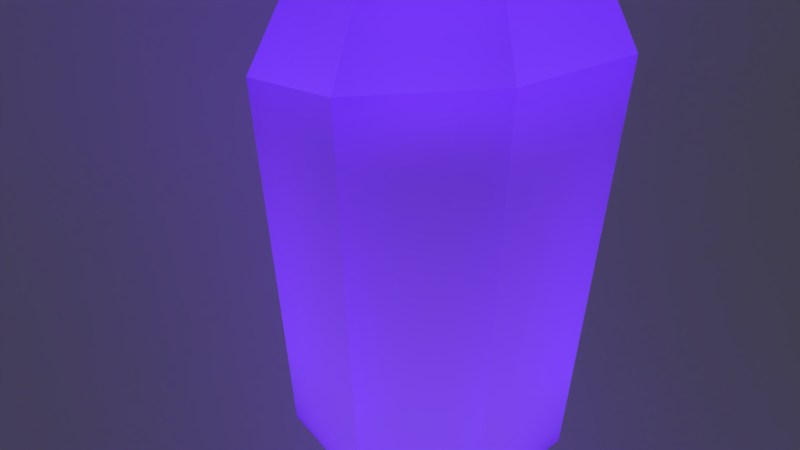 # Source: NaturalCrystalsv01.blend  (saved by Blender 2.78.0; exported with 4.5.12 LTS)
import bpy
from mathutils import Matrix  # noqa: F401  (used for matrix-valued properties, if any)

bpy.ops.wm.read_factory_settings(use_empty=True)
scene = bpy.context.scene
scene.name = 'Scene'

# ---- collections
col_collection_1 = bpy.data.collections.new('Collection 1'); scene.collection.children.link(col_collection_1)
col_collection_2 = bpy.data.collections.new('Collection 2'); scene.collection.children.link(col_collection_2)

# ---- images (referenced by path relative to the original .blend; pixels are not part of the script)
import os
ASSET_DIR = os.environ.get("B2B_ASSET_DIR", "")  # directory of the original .blend (textures are referenced by path, not embedded)
HERE = os.path.dirname(os.path.abspath(__file__))  # packed textures are extracted next to this script under _unpacked/

def load_image(name, relpath, width, height, colorspace="sRGB"):
    """Load a texture the original file referenced (path relative to the .blend, or extracted next to this script)."""
    p = next((c for c in (os.path.join(HERE, relpath), os.path.join(ASSET_DIR, relpath)) if relpath and os.path.exists(c)), "")
    if p:
        img = bpy.data.images.load(p, check_existing=True)
        img.name = name
    else:  # same state as the original file: an image datablock whose file is absent (Cycles renders it pink)
        img = bpy.data.images.new(name, width, height)
        img.source = "FILE"
        img.filepath = "//" + (relpath or name)
    img.colorspace_settings.name = colorspace
    return img
img_checker = load_image('checker', '', 1024, 1024, 'sRGB')

# ---- materials (node trees are filled in below, after node groups)
mat_light = bpy.data.materials.new('Light')
mat_light.alpha_threshold = 0.0
mat_light.roughness = 0.5
mat_floor = bpy.data.materials.new('Floor')
mat_floor.alpha_threshold = 0.0
mat_floor.roughness = 0.5
mat_crystal1 = bpy.data.materials.new('Crystal1')
mat_crystal1.alpha_threshold = 0.0
mat_crystal1.roughness = 0.5

# ---- material node trees
mat_light.use_nodes = True; mat_light.node_tree.nodes.clear()
_N = mat_light.node_tree.nodes; _L = mat_light.node_tree.links
n0 = _N.new('ShaderNodeOutputMaterial'); n0.name = 'Material Output'; n0.location = (300, 300)
n1 = _N.new('ShaderNodeEmission'); n1.name = 'Emission'; n1.location = (10, 300)
n1.inputs[0].default_value = (0.8, 0.8, 0.8, 1.0)
n1.inputs[1].default_value = 5.0
_L.new(n1.outputs[0], n0.inputs[0])
n0.is_active_output = True
mat_floor.use_nodes = True; mat_floor.node_tree.nodes.clear()
_N = mat_floor.node_tree.nodes; _L = mat_floor.node_tree.links
n0 = _N.new('ShaderNodeOutputMaterial'); n0.name = 'Material Output'; n0.location = (300, 300)
n1 = _N.new('ShaderNodeBsdfDiffuse'); n1.name = 'Diffuse BSDF'; n1.location = (10, 300)
n1.inputs[0].default_value = (0.9576, 0.9681, 1.0, 1.0)
_L.new(n1.outputs[0], n0.inputs[0])
n0.is_active_output = True
mat_crystal1.use_nodes = True; mat_crystal1.node_tree.nodes.clear()
_N = mat_crystal1.node_tree.nodes; _L = mat_crystal1.node_tree.links
n0 = _N.new('ShaderNodeTexImage'); n0.name = 'Image Texture'; n0.location = (-1103, 280)
n0.width = 140
n0.image = img_checker
n1 = _N.new('ShaderNodeTexGradient'); n1.name = 'Gradient Texture'; n1.location = (-169, 212)
n1.gradient_type = 'SPHERICAL'
n2 = _N.new('ShaderNodeTexCoord'); n2.name = 'Texture Coordinate'; n2.location = (-846, 191)
n3 = _N.new('ShaderNodeMapping'); n3.name = 'Mapping'; n3.location = (-580, 240)
n3.vector_type = 'TEXTURE'
n3.inputs[1].default_value = (0.0, 0.0, -1.0)
n3.inputs[3].default_value = (5.0, 5.0, 5.0)
n4 = _N.new('ShaderNodeBsdfGlass'); n4.name = 'Glass BSDF'; n4.location = (314, 101)
n4.distribution = 'BECKMANN'
n4.inputs[0].default_value = (0.6792, 0.2389, 1.0, 1.0)
n4.inputs[1].default_value = 0.4293
n4.inputs[2].default_value = 3.0
n5 = _N.new('ShaderNodeOutputMaterial'); n5.name = 'Material Output'; n5.location = (578, 216)
n6 = _N.new('ShaderNodeEmission'); n6.name = 'Emission'; n6.location = (351, 266)
n6.inputs[0].default_value = (0.5517, 0.7547, 1.0, 1.0)
n7 = _N.new('ShaderNodeValToRGB'); n7.name = 'ColorRamp'; n7.location = (28, 301)
n7.width = 271
n7.color_ramp.interpolation = 'B_SPLINE'
while len(n7.color_ramp.elements) > 1: n7.color_ramp.elements.remove(n7.color_ramp.elements[-1])
n7.color_ramp.elements[0].position = 0.5; n7.color_ramp.elements[0].color = (0.0, 0.0, 0.0, 1.0)
_e = n7.color_ramp.elements.new(1.0); _e.color = (1.0, 1.0, 1.0, 1.0)
_L.new(n2.outputs[3], n3.inputs[0])
_L.new(n3.outputs[0], n1.inputs[0])
_L.new(n7.outputs[0], n6.inputs[1])
_L.new(n6.outputs[0], n5.inputs[1])
_L.new(n4.outputs[0], n5.inputs[0])
_L.new(n1.outputs[0], n7.inputs[0])
n5.is_active_output = True

# ---- world
world_world = bpy.data.worlds.new('World'); scene.world = world_world
world_world.color = (0.05088, 0.05088, 0.05088)
world_world.use_sun_shadow = False
world_world.sun_shadow_jitter_overblur = 0.0
world_world.cycles.sampling_method = 'MANUAL'

# ---- cameras
cam_camera = bpy.data.cameras.new('Camera')
cam_camera.clip_end = 100.0
cam_camera.lens = 35.0
cam_camera.sensor_width = 32.0
cam_camera.sensor_height = 18.0
cam_camera.ortho_scale = 7.314
cam_camera.dof.focus_distance = 0.0

# ---- lights
light_lamp = bpy.data.lights.new('Lamp', 'SUN')
light_lamp.transmission_factor = 0.0
light_lamp.cutoff_distance = 30.0
light_lamp.angle = 0.1993
light_lamp.energy = 1.0
light_lamp.shadow_buffer_clip_start = 1.001
light_lamp.shadow_soft_size = 0.1
light_lamp.shadow_cascade_max_distance = 1000.0

# ---- meshes
me_plane_002 = bpy.data.meshes.new('Plane.002')
me_plane_002.from_pydata([(-1.0, -1.0, 0.0), (1.0, -1.0, 0.0), (-1.0, 1.0, 0.0), (1.0, 1.0, 0.0)], [], [(0, 1, 3, 2)])
me_plane_002.use_remesh_preserve_volume = False
me_plane_002.use_remesh_preserve_attributes = False
me_plane_002.use_mirror_vertex_groups = False
me_plane_002.update()
me_plane_001 = bpy.data.meshes.new('Plane.001')
me_plane_001.from_pydata([(-1.0, -1.0, 0.0), (1.0, -1.0, 0.0), (-1.0, 1.0, 0.0), (1.0, 1.0, 0.0)], [], [(0, 1, 3, 2)])
me_plane_001.materials.append(mat_light)
me_plane_001.use_remesh_preserve_volume = False
me_plane_001.use_remesh_preserve_attributes = False
me_plane_001.use_mirror_vertex_groups = False
me_plane_001.update()
me_plane = bpy.data.meshes.new('Plane')
me_plane.from_pydata([(-1.0, -0.2099, 0.5464), (1.0, -0.2099, 0.5464), (-1.0, 0.8351, -0.143), (1.0, 0.8351, -0.143), (-1.0, -0.1806, 0.09877), (-1.0, 0.0774, -0.143), (-1.0, -0.171, 0.04498), (-1.0, -0.1498, -0.006114), (-1.0, -0.1179, -0.05195), (-1.0, -0.07709, -0.09022), (-1.0, -0.02927, -0.119), (-1.0, 0.0231, -0.1369), (1.0, 0.0774, -0.143), (1.0, -0.1806, 0.09877), (1.0, 0.0231, -0.1369), (1.0, -0.02927, -0.119), (1.0, -0.07709, -0.09022), (1.0, -0.1179, -0.05195), (1.0, -0.1498, -0.006114), (1.0, -0.171, 0.04498)], [], [(5, 12, 3, 2), (12, 5, 11, 14), (14, 11, 10, 15), (15, 10, 9, 16), (16, 9, 8, 17), (17, 8, 7, 18), (18, 7, 6, 19), (19, 6, 4, 13), (0, 1, 13, 4)])
me_plane.materials.append(mat_floor)
me_plane.use_remesh_preserve_volume = False
me_plane.use_remesh_preserve_attributes = False
me_plane.use_mirror_vertex_groups = False
me_plane.update()
me_cube_001 = bpy.data.meshes.new('Cube.001')
me_cube_001.from_pydata([(1.943, -2.272, -0.9972), (1.854, -2.215, 0.1612), (1.804, 2.336, -0.9192), (1.751, 2.28, 0.1286), (7.082, -2.283, -1.006), (7.074, -2.274, 0.01365), (7.073, 2.488, -1.0), (7.052, 2.498, 0.03918), (1.946, 0.1078, -1.0), (1.883, -2.276, -0.4474), (1.912, 0.2046, 0.1245), (1.571, 2.086, -0.2788), (4.474, 2.531, -1.005), (4.46, 2.45, 0.1153), (7.073, 2.49, -0.4922), (7.318, -0.02227, -0.9506), (7.194, 0.04303, 0.05066), (7.108, -2.312, -0.5157), (4.45, -2.355, -1.06), (4.399, -2.414, -0.07167), (4.459, 0.1343, 0.448), (4.509, 0.1078, -1.0), (4.333, -2.517, -0.6728), (7.464, -0.09966, -0.414), (4.372, 2.642, -0.4991), (1.945, 0.1091, -0.4911), (1.946, -1.083, -1.0), (1.86, -2.244, -0.135), (1.762, 1.13, 0.1658), (1.686, 2.21, -0.5985), (3.218, 2.506, -1.018), (5.688, 2.546, 0.1161), (7.073, 2.488, -0.7463), (7.134, 1.257, -0.9778), (7.205, -1.173, -0.08162), (7.104, -2.309, -0.7656), (5.791, -2.273, -1.0), (3.071, -2.376, 0.08967), (1.805, 1.147, -0.9198), (1.916, -2.28, -0.7321), (1.918, -1.063, 0.0461), (1.614, 2.132, -0.04979), (5.756, 2.531, -1.005), (2.945, 2.529, 0.2973), (7.065, 2.492, -0.2299), (7.196, -1.209, -1.089), (7.012, 1.322, 0.1128), (7.087, -2.287, -0.2494), (3.166, -2.333, -1.028), (5.791, -2.241, 0.06757), (4.509, -1.051, 0.4659), (4.425, 1.34, 0.1665), (5.743, 0.2074, 0.2145), (3.192, 0.2064, 0.1622), (4.509, -1.083, -1.0), (4.509, 1.298, -1.0), (3.227, 0.1078, -1.0), (5.791, 0.1078, -1.0), (3.022, -2.474, -0.5783), (5.791, -2.273, -0.4927), (4.399, -2.425, -0.8586), (4.333, -2.517, -0.4191), (7.359, -1.359, -0.7148), (7.139, 1.25, -0.4373), (7.465, -0.1003, -0.6674), (7.314, -0.01995, -0.1902), (5.643, 2.652, -0.4851), (3.097, 2.569, -0.4679), (4.407, 2.611, -0.7596), (4.403, 2.555, -0.1886), (1.572, 0.8971, -0.2792), (1.945, -1.082, -0.4921), (1.946, 0.1078, -0.7463), (1.936, 0.1372, -0.2058), (1.937, -1.076, -0.229), (1.946, -1.083, -0.7463), (1.688, 1.021, -0.5992), (3.01, 2.517, -0.02482), (3.148, 2.621, -0.8709), (5.684, 2.614, -0.7537), (7.072, 1.289, -0.1704), (7.179, 1.226, -0.6997), (7.305, -1.32, -0.9148), (5.791, -2.267, -0.2286), (5.791, -2.273, -0.7463), (3.099, -2.401, -0.8048), (5.791, 1.298, -1.0), (3.227, 1.298, -1.0), (3.227, -1.083, -1.0), (3.234, 1.331, 0.05576), (5.555, 1.728, 0.7335), (5.869, -0.8687, 0.3055), (3.117, -1.123, 0.3331), (5.791, -1.083, -1.0), (3.051, -2.414, -0.2546), (7.326, -1.302, -0.4556), (5.677, 2.588, -0.1898), (1.617, 0.9502, -0.04039), (1.946, -1.678, -1.0), (1.849, -2.219, 0.032), (1.495, 1.424, 0.3072), (1.75, 2.278, -0.7614), (2.553, 2.478, -1.009), (6.383, 2.527, 0.07212), (7.073, 2.488, -0.8731), (7.08, 1.888, -0.9973), (7.136, -1.738, -0.03322), (7.095, -2.298, -0.8866), (6.432, -2.273, -1.0), (2.404, -2.288, 0.1621), (1.93, 0.6866, -0.9913), (1.898, -2.283, -0.5936), (1.915, -0.4598, 0.05538), (1.571, 2.086, -0.1519), (4.936, 2.744, -1.028), (3.593, 2.491, 0.3237), (7.07, 2.49, -0.3625), (7.138, -0.5278, -0.9951), (7.048, 0.7094, 0.08528), (7.1, -2.302, -0.3838), (3.865, -2.278, -1.004), (5.127, -2.227, 0.124), (4.493, -1.629, 0.2081), (4.359, 0.7814, 0.3675), (6.392, 0.1559, 0.1067), (3.823, 0.132, 0.2574), (4.508, -1.679, -1.001), (4.509, 0.703, -1.0), (2.586, 0.1078, -1.0), (5.15, 0.1078, -1.0), (2.352, -2.447, -0.525), (5.094, -2.346, -0.5434), (4.427, -2.387, -0.9575), (4.293, -2.572, -0.586), (7.269, -1.889, -0.6257), (7.157, 0.5947, -0.3868), (7.39, -0.06126, -0.8086), (7.384, -0.05736, -0.3033), (6.432, 2.985, -0.4919), (3.758, 2.504, -0.3845), (4.445, 2.566, -0.8815), (4.381, 2.614, -0.3529), (1.149, 1.038, -0.03807), (1.945, -0.4871, -0.4921), (1.946, 0.1078, -0.8731), (1.942, 0.1185, -0.3537), (1.946, -0.4873, -1.0), (1.87, -2.265, -0.2952), (1.88, 0.7602, 0.1426), (1.615, 2.133, -0.4306), (3.865, 2.489, -0.9962), (4.971, 2.687, 0.02039), (7.073, 2.49, -0.6194), (7.17, 0.6337, -0.9599), (7.108, -0.4919, 0.01631), (7.108, -2.312, -0.6411), (5.147, -2.278, -1.004), (3.82, -2.319, 0.04208), (1.553, 1.471, -0.7759), (1.934, -2.274, -0.8653), (1.919, -1.661, 0.05626), (1.687, 2.21, 0.0366), (6.432, 2.562, -1.0), (2.497, 2.447, 0.1025), (7.058, 2.495, -0.0944), (7.162, -1.78, -1.055), (7.007, 1.923, 0.092), (7.079, -2.278, -0.1171), (2.523, -2.332, -1.024), (6.432, -2.273, 0.01494), (4.507, -0.4852, 0.7661), (4.471, 1.909, 0.05839), (5.118, 0.1301, 0.2376), (2.469, 0.4308, 0.3835), (4.509, -0.4873, -1.0), (4.509, 1.893, -1.0), (3.868, 0.1078, -1.0), (6.458, 0.09428, -0.9949), (3.791, -2.37, -0.5568), (6.432, -2.273, -0.4925), (4.368, -2.469, -0.7637), (4.368, -2.467, -0.2517), (7.257, -0.6112, -0.5229), (7.076, 1.889, -0.4704), (7.548, -0.144, -0.5244), (7.251, 0.01323, -0.07221), (4.713, 3.011, -0.5493), (2.486, 2.46, -0.5167), (4.381, 2.641, -0.6348), (4.437, 2.494, -0.03457), (1.855, 0.608, -0.4394), (1.943, -1.676, -0.489), (1.946, 0.1078, -0.6194), (1.926, 0.1658, -0.04657), (1.937, -0.4813, -0.229), (1.931, -1.668, -0.215), (1.942, -1.08, -0.3621), (1.928, -1.071, -0.09297), (1.946, -0.4873, -0.7463), (1.946, -1.678, -0.7463), (1.946, -1.083, -0.8731), (1.946, -1.083, -0.6194), (1.369, 1.273, -0.4173), (1.88, 0.6326, -0.7089), (1.751, 1.089, -0.762), (1.616, 0.944, -0.4315), (3.655, 2.503, -0.01364), (2.47, 2.408, -0.1546), (3.063, 2.529, -0.2341), (2.944, 2.526, 0.1685), (3.83, 2.494, -0.7082), (2.504, 2.551, -0.8629), (3.192, 2.548, -0.9304), (3.117, 2.628, -0.7168), (6.432, 2.802, -0.7463), (4.796, 2.912, -0.7922), (5.725, 2.566, -0.8802), (5.652, 2.648, -0.6223), (7.113, 0.6591, -0.1692), (7.04, 1.908, -0.1973), (7.106, 1.27, -0.3059), (7.042, 1.306, -0.03064), (7.196, 0.5724, -0.6437), (7.088, 1.883, -0.7373), (7.157, 1.242, -0.841), (7.175, 1.228, -0.5646), (7.244, -1.872, -0.8552), (7.236, -0.5952, -0.7525), (7.246, -1.26, -0.9985), (7.352, -1.364, -0.8252), (5.094, -2.324, -0.2532), (6.432, -2.273, -0.2388), (5.791, -2.272, -0.3645), (5.791, -2.256, -0.08457), (5.128, -2.303, -0.7686), (6.432, -2.273, -0.7463), (5.791, -2.273, -0.8731), (5.791, -2.273, -0.6195), (2.444, -2.392, -0.7829), (3.832, -2.317, -0.7741), (3.136, -2.364, -0.9149), (3.055, -2.444, -0.6974), (5.791, 0.703, -1.0), (5.791, 1.893, -1.0), (5.15, 1.298, -1.0), (6.438, 1.294, -0.9979), (3.227, 0.703, -1.0), (3.227, 1.893, -1.0), (2.558, 1.267, -0.9836), (3.868, 1.298, -1.0), (3.226, -1.679, -1.001), (3.227, -0.4873, -1.0), (2.586, -1.083, -1.0), (3.868, -1.083, -1.0), (3.179, 0.8132, 0.1774), (3.148, 1.929, 0.1319), (3.823, 1.322, 0.1131), (2.553, 1.373, 0.1923), (5.639, 1.095, 0.6384), (5.603, 2.037, 0.3143), (6.254, 1.478, 0.3594), (5.021, 1.455, 0.3042), (5.802, -1.577, 0.1838), (5.85, -0.3044, 0.2758), (6.515, -0.9127, 0.2019), (5.156, -0.9826, 0.3662), (2.985, -1.834, 0.3663), (3.195, -0.4602, 0.1364), (3.852, -1.094, 0.3905), (2.47, -1.044, 0.1474), (5.791, -1.678, -1.0), (5.791, -0.4873, -1.0), (5.15, -1.083, -1.0), (6.439, -1.09, -1.004), (2.38, -2.356, -0.1759), (3.795, -2.365, -0.2969), (3.032, -2.453, -0.4261), (3.065, -2.389, -0.08508), (7.217, -1.82, -0.3486), (7.172, -0.5525, -0.2724), (7.36, -1.341, -0.6031), (7.26, -1.237, -0.2689), (6.413, 2.67, -0.2166), (4.867, 2.824, -0.2713), (5.656, 2.626, -0.3404), (5.688, 2.561, -0.03748), (1.272, 1.174, 0.1561), (1.849, 0.6413, -0.1551), (1.572, 0.8978, -0.1484), (1.692, 1.045, 0.06066), (1.861, 0.6915, -0.008506), (1.852, 0.6181, -0.3011), (1.151, 1.041, 0.09134), (4.925, 2.749, -0.127), (4.796, 2.912, -0.4116), (6.425, 2.806, -0.3572), (7.134, -0.5216, -0.1321), (7.218, -0.5855, -0.4046), (7.246, -1.855, -0.4908), (3.816, -2.334, -0.1323), (3.79, -2.372, -0.4317), (2.362, -2.41, -0.359), (6.434, -0.4881, -0.9997), (5.15, -0.4873, -1.0), (5.15, -1.678, -1.0), (2.475, -0.3581, 0.1956), (3.868, -0.4873, 0.3552), (3.795, -1.728, 0.303), (5.156, -0.4695, 0.3476), (6.499, -0.3082, 0.222), (6.441, -1.658, 0.03691), (5.032, 1.961, 0.1537), (6.287, 1.967, 0.1955), (6.315, 0.8555, 0.2879), (2.498, 1.86, 0.1854), (3.788, 1.904, 0.09398), (3.738, 0.7724, 0.3183), (3.868, -0.4873, -1.0), (2.586, -0.4873, -1.0), (2.585, -1.679, -1.001), (3.868, 1.893, -1.0), (2.501, 1.802, -0.9514), (2.586, 0.703, -1.0), (6.432, 1.893, -1.0), (5.127, 1.921, -1.003), (5.15, 0.703, -1.0), (3.81, -2.344, -0.6647), (3.853, -2.292, -0.886), (2.488, -2.36, -0.9043), (6.432, -2.273, -0.6194), (6.432, -2.273, -0.8731), (5.139, -2.288, -0.8841), (6.432, -2.273, -0.1119), (6.432, -2.273, -0.3657), (5.092, -2.341, -0.4048), (7.25, -0.606, -0.6365), (7.184, -0.5606, -0.8739), (7.2, -1.822, -0.953), (7.084, 1.885, -0.605), (7.089, 1.883, -0.8671), (7.191, 0.6032, -0.8061), (7.024, 1.916, -0.05449), (7.058, 1.899, -0.3359), (7.139, 0.6277, -0.282), (4.713, 3.011, -0.6761), (4.87, 2.823, -0.9094), (6.432, 2.662, -0.8731), (2.481, 2.528, -0.7253), (2.539, 2.512, -0.9273), (3.852, 2.491, -0.8566), (2.492, 2.437, -0.03164), (2.484, 2.419, -0.3258), (3.71, 2.51, -0.209), (1.86, 0.6109, -0.5705), (1.91, 0.6643, -0.8526), (1.465, 1.377, -0.5991), (1.945, -1.678, -0.6192), (1.946, -1.678, -0.8731), (1.946, -0.4873, -0.8731), (1.927, -1.666, -0.08203), (1.938, -1.673, -0.3542), (1.942, -0.4851, -0.3621), (1.928, -0.4738, -0.09088), (1.946, -0.4873, -0.6194), (1.264, 1.16, -0.2305), (3.591, 2.502, 0.1881), (3.798, 2.499, -0.5508), (6.432, 2.985, -0.6194), (7.082, 0.6863, -0.04676), (7.134, 0.5789, -0.4924), (7.278, -1.907, -0.7522), (5.113, -2.276, -0.06917), (5.113, -2.324, -0.6566), (2.391, -2.429, -0.66), (6.439, 0.6983, -0.9976), (3.868, 0.703, -1.0), (3.868, -1.678, -1.0), (2.495, 1.018, 0.3692), (5.05, 0.8464, 0.3128), (5.146, -1.462, 0.4223), (2.474, -1.699, 0.1368), (6.439, -1.685, -1.004), (2.385, -2.309, 0.01291), (7.176, -1.778, -0.1916), (6.399, 2.577, -0.07301), (1.387, 1.302, 0.228), (1.946, -1.975, -1.0), (1.851, -2.215, 0.09911), (1.64, 1.872, 0.2117), (1.778, 2.308, -0.8409), (2.191, 2.408, -0.9573), (6.719, 2.504, 0.05473), (7.073, 2.488, -0.9366), (7.073, 2.191, -1.0), (7.092, -1.992, -0.0009298), (7.088, -2.29, -0.9456), (6.753, -2.273, -1.0), (2.109, -2.204, 0.2289), (1.946, 0.4054, -1.0), (1.891, -2.28, -0.5209), (1.909, -0.1193, 0.1001), (1.566, 2.081, -0.213), (4.724, 2.615, -1.014), (4.128, 2.194, 0.3952), (7.072, 2.49, -0.4277), (7.208, -0.261, -0.9732), (7.101, 0.3881, 0.06077), (7.108, -2.311, -0.452), (4.166, -2.305, -1.023), (4.772, -2.313, 0.02785), (4.457, -2.009, 0.06346), (4.395, 0.4653, 0.3693), (6.761, 0.1077, 0.06613), (4.12, 0.1447, 0.3762), (4.49, -2.002, -1.02), (4.509, 0.4054, -1.0), (2.266, 0.1078, -1.0), (4.83, 0.1078, -1.0), (2.112, -2.325, -0.4357), (4.722, -2.422, -0.6026), (4.439, -2.37, -1.008), (4.313, -2.544, -0.6289), (7.181, -2.093, -0.5656), (7.316, 0.258, -0.4208), (7.353, -0.04112, -0.8799), (7.423, -0.07792, -0.3589), (6.752, 2.653, -0.4914), (4.112, 2.526, -0.4453), (4.46, 2.547, -0.9429), (4.367, 2.64, -0.4277), (1.356, 1.558, -0.1566), (1.946, -0.1898, -0.4925), (1.946, 0.1078, -0.9366), (1.944, 0.1126, -0.4237), (1.946, -0.7849, -1.0), (1.862, -2.259, -0.2179), (1.838, 0.9663, 0.1491), (1.652, 2.173, -0.5152), (3.507, 2.494, -0.96), (5.349, 2.594, 0.07008), (7.073, 2.49, -0.6828), (7.196, 0.9203, -0.9577), (7.134, -0.7917, 0.002604), (7.106, -2.311, -0.7029), (5.471, -2.273, -1.0), (3.478, -2.326, 0.09216), (1.695, 1.326, -0.8569), (1.926, -2.276, -0.7988), (1.924, -1.365, 0.04137), (1.651, 2.172, -0.007424), (6.109, 2.492, -1.0), (2.764, 2.499, 0.1611), (7.062, 2.493, -0.1625), (7.237, -1.568, -1.104), (6.998, 1.629, 0.1068), (7.083, -2.282, -0.183), (2.776, -2.403, -1.06), (6.112, -2.27, 0.01961), (4.509, -0.7811, 0.6829), (4.457, 1.62, 0.08755), (5.432, 0.1583, 0.1764), (2.824, 0.3461, 0.2922), (4.509, -0.7849, -1.0), (4.509, 1.596, -1.0), (3.548, 0.1078, -1.0), (6.112, 0.1078, -1.0), (3.448, -2.376, -0.5426), (6.112, -2.273, -0.4925), (4.384, -2.446, -0.8106), (4.351, -2.492, -0.3365), (7.255, -0.9515, -0.6159), (7.096, 1.576, -0.4534), (7.505, -0.1216, -0.5961), (7.282, -0.002891, -0.1318), (5.193, 2.818, -0.5239), (2.798, 2.644, -0.6637), (4.384, 2.638, -0.699), (4.421, 2.524, -0.1129), (1.738, 0.7777, -0.3743), (1.946, -1.38, -0.4925), (1.946, 0.1078, -0.6828), (1.932, 0.15, -0.1279), (1.939, -0.178, -0.2244), (1.941, -1.377, -0.2328), (1.944, -1.081, -0.4275), (1.933, -1.074, -0.1614), (1.946, -0.1898, -0.7463), (1.946, -1.38, -0.7463), (1.946, -1.083, -0.9366), (1.946, -1.083, -0.6828), (1.542, 1.758, -0.5164), (1.8, 0.8439, -0.6631), (1.779, 1.119, -0.8415), (1.653, 0.9837, -0.516), (4.093, 2.396, -0.03224), (2.768, 2.5, -0.1507), (3.082, 2.546, -0.3486), (2.978, 2.521, 0.0708), (4.15, 2.529, -0.7452), (2.813, 2.77, -1.102), (3.207, 2.524, -0.9712), (3.132, 2.63, -0.8025), (6.753, 2.557, -0.7463), (5.261, 2.739, -0.7735), (5.742, 2.547, -0.9427), (5.658, 2.643, -0.6895), (7.209, 0.3303, -0.1953), (7.045, 1.605, -0.1814), (7.122, 1.26, -0.3721), (7.057, 1.298, -0.101), (7.326, 0.2512, -0.6722), (7.121, 1.563, -0.721), (7.145, 1.25, -0.9102), (7.179, 1.226, -0.632), (7.166, -2.082, -0.8045), (7.219, -0.9256, -0.8323), (7.22, -1.234, -1.043), (7.337, -1.353, -0.8755), (4.722, -2.417, -0.3399), (6.112, -2.273, -0.2388), (5.791, -2.273, -0.4293), (5.791, -2.262, -0.1576), (4.772, -2.352, -0.805), (6.112, -2.273, -0.7463), (5.791, -2.273, -0.9366), (5.791, -2.273, -0.6828), (2.176, -2.312, -0.7234), (3.488, -2.333, -0.7742), (3.152, -2.348, -0.971), (3.078, -2.421, -0.7509), (5.791, 0.4054, -1.0), (5.791, 1.596, -1.0), (4.83, 1.298, -1.0), (6.112, 1.298, -1.0), (3.227, 0.4054, -1.0), (3.227, 1.596, -1.0), (2.192, 1.218, -0.9577), (3.548, 1.298, -1.0), (3.199, -2.004, -1.013), (3.227, -0.7849, -1.0), (2.266, -1.083, -1.0), (3.548, -1.083, -1.0), (3.174, 0.5495, 0.2092), (3.222, 1.636, 0.07804), (4.109, 1.34, 0.1787), (2.923, 1.373, 0.1073), (5.701, 0.61, 0.3653), (5.574, 1.858, 0.4931), (6.625, 1.374, 0.1965), (5.287, 1.623, 0.5608), (5.791, -1.925, 0.1019), (5.884, -0.5555, 0.3144), (6.829, -1.047, 0.05213), (5.504, -0.9501, 0.2668), (3.012, -2.118, 0.2172), (3.159, -0.7745, 0.2132), (4.187, -1.081, 0.3602), (2.786, -1.075, 0.2189), (5.791, -1.975, -1.0), (5.791, -0.7849, -1.0), (4.83, -1.083, -1.0), (6.112, -1.083, -1.0), (2.099, -2.262, -0.09197), (3.466, -2.354, -0.2586), (3.017, -2.474, -0.5088), (3.059, -2.4, -0.1707), (7.136, -2.037, -0.287), (7.208, -0.8934, -0.3482), (7.358, -1.349, -0.658), (7.291, -1.269, -0.3624), (6.74, 2.508, -0.2236), (5.294, 2.682, -0.2319), (5.64, 2.651, -0.4151), (5.684, 2.573, -0.1138), (1.457, 1.668, 0.04399), (1.742, 0.7959, -0.1094), (1.568, 0.893, -0.212), (1.656, 0.9969, 0.007772), (1.946, -1.38, -1.0), (1.856, -2.231, -0.05173), (1.644, 1.293, 0.238), (1.719, 2.245, -0.6806), (2.872, 2.598, -1.14), (6.043, 2.52, 0.0958), (7.073, 2.488, -0.8097), (7.101, 1.577, -0.9899), (7.205, -1.506, -0.07825), (7.103, -2.308, -0.8284), (6.112, -2.273, -1.0), (2.682, -2.39, 0.09045), (1.883, 0.9338, -0.9646), (1.904, -2.285, -0.6651), (1.905, -0.7571, 0.05998), (1.575, 2.09, -0.09087), (5.365, 2.615, -1.014), (3.097, 2.55, 0.4608), (7.068, 2.491, -0.2965), (7.131, -0.8418, -1.034), (7.047, 1.004, 0.1136), (7.093, -2.294, -0.3163), (3.531, -2.29, -1.008), (5.467, -2.223, 0.1014), (4.508, -1.331, 0.3184), (4.377, 1.069, 0.2936), (6.07, 0.1987, 0.1758), (3.514, 0.1442, 0.1605), (4.509, -1.38, -1.0), (4.509, 1.001, -1.0), (2.907, 0.1078, -1.0), (5.471, 0.1078, -1.0), (2.546, -2.603, -0.6208), (5.455, -2.294, -0.5071), (4.413, -2.406, -0.9075), (4.313, -2.544, -0.502), (7.379, -1.711, -0.7006), (7.209, 0.892, -0.4004), (7.427, -0.08027, -0.7382), (7.348, -0.03808, -0.2472), (6.072, 2.692, -0.4832), (3.324, 2.528, -0.2866), (4.427, 2.587, -0.8204), (4.393, 2.586, -0.2734), (1.357, 0.9647, -0.1533), (1.943, -0.7829, -0.4893), (1.946, 0.1078, -0.8097), (1.939, 0.1267, -0.2811), (1.946, -0.1898, -1.0), (1.877, -2.271, -0.3716), (1.897, 0.5369, 0.17), (1.575, 2.091, -0.3448), (4.186, 2.492, -1.0), (4.742, 2.577, 0.02987), (7.073, 2.491, -0.556), (7.231, 0.3181, -0.9645), (7.131, -0.2161, 0.03085), (7.108, -2.313, -0.5788), (4.807, -2.305, -1.023), (4.13, -2.353, -0.0287), (1.693, 1.92, -0.8561), (1.94, -2.272, -0.9314), (1.887, -1.937, 0.1096), (1.72, 2.248, 0.08239), (6.753, 2.488, -1.0), (2.156, 2.375, 0.08762), (7.053, 2.497, -0.02557), (7.111, -2.02, -1.023), (7.023, 2.214, 0.07379), (7.077, -2.275, -0.05182), (2.238, -2.283, -0.9902), (6.753, -2.273, 0.01494), (4.498, -0.1835, 0.6856), (4.473, 2.181, 0.07749), (4.784, 0.1308, 0.3495), (2.184, 0.3413, 0.28), (4.509, -0.1898, -1.0), (4.5, 2.202, -1.001), (4.189, 0.1078, -1.0), (6.859, 0.05164, -0.9788), (4.081, -2.422, -0.6027), (6.754, -2.275, -0.4937), (4.351, -2.492, -0.7178), (4.384, -2.441, -0.1634), (7.332, -0.3306, -0.4549), (7.067, 2.193, -0.484), (7.505, -0.1212, -0.4694), (7.222, 0.02851, -0.0114), (4.555, 2.817, -0.5282), (2.068, 2.277, -0.3812), (4.375, 2.644, -0.5683), (4.451, 2.463, 0.04797), (1.921, 0.3932, -0.4693), (1.931, -1.967, -0.4707), (1.946, 0.1078, -0.556), (1.919, 0.1846, 0.03844), (1.929, -0.7737, -0.2207), (1.908, -1.952, -0.1796), (1.94, -1.079, -0.2959), (1.923, -1.067, -0.02381), (1.946, -0.7849, -0.7463), (1.943, -1.974, -0.7435), (1.946, -1.083, -0.8097), (1.946, -1.082, -0.556), (1.544, 1.164, -0.5173), (1.929, 0.3873, -0.7366), (1.72, 1.056, -0.6813), (1.577, 0.902, -0.3458), (3.182, 2.538, 0.1223), (2.074, 2.282, -0.1289), (3.039, 2.519, -0.1256), (2.94, 2.528, 0.2361), (3.427, 2.531, -0.6694), (2.125, 2.347, -0.677), (3.173, 2.581, -0.8967), (3.109, 2.596, -0.591), (6.079, 2.595, -0.7496), (4.62, 2.739, -0.7735), (5.706, 2.588, -0.8173), (5.646, 2.653, -0.5544), (7.133, 0.9535, -0.1593), (7.049, 2.202, -0.2111), (7.088, 1.28, -0.2388), (7.027, 1.314, 0.04062), (7.252, 0.8642, -0.6569), (7.074, 2.19, -0.7456), (7.168, 1.234, -0.771), (7.157, 1.239, -0.5015), (7.349, -1.69, -0.9252), (7.322, -0.3235, -0.6992), (7.274, -1.289, -0.9559), (7.363, -1.371, -0.7734), (5.455, -2.278, -0.2281), (6.753, -2.273, -0.2388), (5.791, -2.27, -0.2976), (5.791, -2.249, -0.009472), (5.468, -2.277, -0.7495), (6.754, -2.275, -0.7474), (5.791, -2.273, -0.8097), (5.791, -2.273, -0.5561), (2.679, -2.494, -0.8437), (4.131, -2.353, -0.805), (3.118, -2.382, -0.8595), (3.029, -2.469, -0.6436), (5.791, 1.001, -1.0), (5.782, 2.202, -1.001), (5.471, 1.298, -1.0), (6.785, 1.276, -0.9881), (3.227, 1.001, -1.0), (3.227, 2.191, -1.0), (2.907, 1.298, -1.0), (4.189, 1.298, -1.0), (3.227, -1.38, -1.0), (3.227, -0.1898, -1.0), (2.907, -1.083, -1.0), (4.189, -1.083, -1.0), (3.208, 1.078, 0.1178), (3.031, 2.233, 0.2331), (3.521, 1.319, 0.08071), (2.167, 1.271, 0.1878), (5.586, 1.464, 0.762), (5.646, 2.264, 0.192), (5.887, 1.642, 0.6085), (4.722, 1.364, 0.1934), (5.828, -1.243, 0.2236), (5.789, -0.09005, 0.1959), (6.213, -0.8442, 0.292), (4.829, -1.028, 0.389), (3.045, -1.489, 0.4164), (3.189, -0.1131, 0.1494), (3.488, -1.118, 0.3931), (2.196, -1.038, 0.09135), (5.791, -1.38, -1.0), (5.791, -0.1898, -1.0), (5.471, -1.083, -1.0), (6.803, -1.139, -1.033), (2.625, -2.473, -0.2549), (4.081, -2.422, -0.3489), (3.043, -2.433, -0.3416), (3.069, -2.382, 0.0007822), (7.328, -1.632, -0.4323), (7.215, -0.2668, -0.2217), (7.363, -1.336, -0.55), (7.231, -1.205, -0.1753), (6.062, 2.535, -0.1979), (4.668, 2.674, -0.2497), (5.668, 2.606, -0.2653), (5.69, 2.552, 0.03916), (1.459, 1.081, 0.0593), (1.908, 0.4408, -0.1653), (1.576, 0.9042, -0.08459), (1.726, 1.093, 0.118), (1.795, 0.8783, 0.00931), (1.899, 0.4794, 0.001356), (1.848, 0.6567, -0.07853), (1.873, 0.7269, 0.066), (1.738, 0.7788, -0.2457), (1.915, 0.4115, -0.3218), (1.852, 0.6099, -0.3704), (1.851, 0.6286, -0.2294), (1.357, 1.558, -0.02917), (1.357, 0.9671, -0.01953), (1.088, 0.9728, 0.06146), (1.212, 1.108, 0.1229), (5.327, 2.632, -0.08189), (4.711, 2.619, -0.1108), (4.898, 2.785, -0.1996), (4.95, 2.716, -0.05368), (5.25, 2.744, -0.3795), (4.618, 2.739, -0.3904), (4.756, 2.96, -0.4803), (4.833, 2.867, -0.342), (6.747, 2.559, -0.359), (6.057, 2.605, -0.3439), (6.429, 2.89, -0.4255), (6.419, 2.733, -0.2874), (7.163, -0.8402, -0.173), (7.17, -0.2428, -0.1019), (7.153, -0.5382, -0.2055), (7.119, -0.5062, -0.05823), (7.249, -0.9355, -0.5006), (7.271, -0.2979, -0.3401), (7.245, -0.6058, -0.4708), (7.194, -0.5684, -0.3387), (7.158, -2.063, -0.4263), (7.358, -1.674, -0.5721), (7.259, -1.873, -0.5601), (7.232, -1.837, -0.4203), (3.479, -2.335, -0.08914), (4.108, -2.385, -0.1924), (3.807, -2.348, -0.2157), (3.82, -2.325, -0.04634), (3.446, -2.377, -0.4124), (4.064, -2.445, -0.4927), (3.79, -2.371, -0.4945), (3.79, -2.371, -0.3664), (2.095, -2.309, -0.2749), (2.592, -2.535, -0.4408), (2.347, -2.44, -0.4484), (2.373, -2.382, -0.2682), (6.433, -0.7861, -1.001), (6.442, -0.195, -0.998), (6.112, -0.4873, -1.0), (6.773, -0.498, -0.9962), (5.15, -0.7849, -1.0), (5.15, -0.1898, -1.0), (4.83, -0.4873, -1.0), (5.471, -0.4873, -1.0), (5.15, -1.975, -1.0), (5.15, -1.38, -1.0), (4.83, -1.678, -1.0), (5.471, -1.678, -1.0), (2.43, -0.672, 0.2037), (2.487, 0.007758, 0.254), (2.829, -0.4067, 0.1578), (2.188, -0.4099, 0.1249), (3.866, -0.7863, 0.3461), (3.857, -0.1837, 0.2657), (4.186, -0.486, 0.6493), (3.543, -0.4837, 0.1997), (3.812, -2.019, 0.1492), (3.817, -1.416, 0.3781), (4.166, -1.68, 0.1884), (3.387, -1.79, 0.4118), (5.163, -0.726, 0.3485), (5.143, -0.1814, 0.2664), (5.497, -0.4124, 0.2184), (4.83, -0.4873, 0.6381), (6.529, -0.5611, 0.2622), (6.441, -0.1006, 0.1336), (6.787, -0.4177, 0.09301), (6.197, -0.2458, 0.3102), (6.432, -1.975, 0.01494), (6.47, -1.306, 0.09709), (6.772, -1.689, 0.008987), (6.131, -1.611, 0.1039), (5.019, 1.718, 0.2549), (5.026, 2.291, 0.08469), (5.318, 1.99, 0.2294), (4.756, 1.927, 0.1017), (6.246, 1.743, 0.3184), (6.339, 2.233, 0.1242), (6.633, 1.948, 0.1547), (5.943, 1.997, 0.2489), (6.351, 0.505, 0.1963), (6.275, 1.216, 0.3958), (6.668, 0.7596, 0.148), (5.969, 1.009, 0.5135), (2.563, 1.653, 0.221), (2.497, 2.146, 0.1334), (2.838, 1.924, 0.164), (2.041, 1.687, 0.2295), (3.839, 1.605, 0.05691), (3.684, 2.177, 0.238), (4.138, 1.894, 0.07942), (3.421, 1.916, 0.148), (3.765, 0.4632, 0.2923), (3.767, 1.055, 0.2403), (3.963, 0.8236, 0.5219), (3.479, 0.7606, 0.1937), (3.868, -0.7849, -1.0), (3.868, -0.1898, -1.0), (3.548, -0.4873, -1.0), (4.189, -0.4873, -1.0), (2.586, -0.7849, -1.0), (2.586, -0.1898, -1.0), (2.266, -0.4873, -1.0), (2.907, -0.4873, -1.0), (2.558, -2.004, -1.013), (2.586, -1.38, -1.0), (2.266, -1.678, -1.0), (2.897, -1.688, -1.005), (3.868, 1.596, -1.0), (3.868, 2.191, -1.0), (3.548, 1.893, -1.0), (4.189, 1.893, -1.0), (2.533, 1.539, -0.9696), (2.533, 2.134, -0.9696), (2.055, 1.667, -0.8797), (2.891, 1.877, -0.9912), (2.586, 0.4054, -1.0), (2.585, 0.9985, -0.9989), (2.266, 0.7025, -0.9998), (2.907, 0.703, -1.0), (6.433, 1.595, -0.9995), (6.432, 2.191, -1.0), (6.112, 1.893, -1.0), (6.753, 1.893, -0.9998), (5.15, 1.596, -1.0), (5.056, 2.304, -1.012), (4.823, 1.901, -1.001), (5.464, 1.901, -1.001), (5.15, 0.4054, -1.0), (5.15, 1.001, -1.0), (4.83, 0.703, -1.0), (5.471, 0.703, -1.0), (3.455, -2.367, -0.6642), (4.108, -2.385, -0.7019), (3.819, -2.332, -0.7201), (3.801, -2.356, -0.6103), (3.513, -2.308, -0.889), (4.151, -2.326, -0.9122), (3.86, -2.284, -0.9441), (3.844, -2.303, -0.8294), (2.211, -2.295, -0.8574), (2.732, -2.447, -0.9523), (2.507, -2.345, -0.9645), (2.467, -2.375, -0.8438), (6.112, -2.273, -0.6194), (6.755, -2.276, -0.6209), (6.432, -2.273, -0.6828), (6.432, -2.273, -0.556), (6.112, -2.273, -0.8731), (6.754, -2.275, -0.874), (6.432, -2.273, -0.9366), (6.432, -2.273, -0.8097), (4.791, -2.326, -0.9122), (5.471, -2.273, -0.8733), (5.144, -2.282, -0.9434), (5.134, -2.295, -0.8259), (6.112, -2.272, -0.1108), (6.753, -2.273, -0.1119), (6.432, -2.273, -0.1754), (6.432, -2.273, -0.04849), (6.112, -2.273, -0.3657), (6.754, -2.275, -0.3666), (6.432, -2.273, -0.4291), (6.432, -2.273, -0.3022), (4.705, -2.445, -0.4922), (5.454, -2.29, -0.3729), (5.093, -2.344, -0.475), (5.093, -2.333, -0.33), (7.238, -0.9413, -0.7241), (7.362, -0.3454, -0.5687), (7.243, -0.6007, -0.6939), (7.254, -0.6089, -0.5791), (7.174, -0.8811, -0.9293), (7.261, -0.2907, -0.8375), (7.16, -0.5429, -0.9338), (7.211, -0.5808, -0.8155), (7.135, -2.047, -0.9114), (7.289, -1.625, -1.011), (7.18, -1.8, -1.003), (7.222, -1.847, -0.9043), (7.115, 1.565, -0.5866), (7.072, 2.191, -0.6162), (7.087, 1.883, -0.6713), (7.08, 1.886, -0.538), (7.115, 1.568, -0.8561), (7.074, 2.19, -0.8728), (7.084, 1.886, -0.9324), (7.089, 1.882, -0.8025), (7.285, 0.2833, -0.8194), (7.235, 0.8905, -0.8121), (7.182, 0.6191, -0.8842), (7.196, 0.5879, -0.7265), (7.022, 1.617, -0.03924), (7.037, 2.207, -0.07008), (7.032, 1.912, -0.1264), (7.016, 1.919, 0.01838), (7.07, 1.591, -0.3196), (7.059, 2.197, -0.3491), (7.067, 1.894, -0.4036), (7.049, 1.903, -0.2671), (7.264, 0.2955, -0.3117), (7.179, 0.9214, -0.2834), (7.149, 0.6115, -0.3355), (7.127, 0.6439, -0.2268), (5.196, 2.817, -0.6543), (4.555, 2.817, -0.655), (4.756, 2.96, -0.734), (4.668, 3.065, -0.6185), (5.317, 2.672, -0.893), (4.676, 2.672, -0.893), (4.904, 2.782, -0.9685), (4.834, 2.866, -0.8507), (6.753, 2.502, -0.8731), (6.098, 2.518, -0.8749), (6.432, 2.607, -0.9366), (6.432, 2.727, -0.8097), (2.797, 2.764, -0.9582), (2.072, 2.29, -0.52), (2.489, 2.54, -0.7968), (2.483, 2.489, -0.618), (2.848, 2.673, -1.109), (2.17, 2.386, -0.8196), (2.552, 2.499, -0.9682), (2.523, 2.529, -0.8922), (4.175, 2.505, -0.8749), (3.474, 2.505, -0.8109), (3.859, 2.49, -0.9275), (3.842, 2.492, -0.7835), (2.757, 2.49, 0.03022), (2.129, 2.343, -0.03014), (2.474, 2.415, -0.08961), (2.507, 2.457, 0.02823), (2.79, 2.556, -0.3929), (2.068, 2.276, -0.2528), (2.485, 2.435, -0.4183), (2.48, 2.41, -0.2379), (4.092, 2.487, -0.2542), (3.259, 2.528, -0.08042), (3.735, 2.507, -0.298), (3.683, 2.509, -0.1147), (1.745, 0.7848, -0.5049), (1.926, 0.3862, -0.6075), (1.862, 0.6132, -0.6352), (1.858, 0.6087, -0.5059), (1.846, 0.8936, -0.8164), (1.941, 0.401, -0.8708), (1.921, 0.6767, -0.9226), (1.896, 0.6496, -0.7814), (1.622, 1.843, -0.6888), (1.624, 1.25, -0.6896), (1.51, 1.425, -0.6881), (1.418, 1.326, -0.5089), (1.946, -1.38, -0.6194), (1.938, -1.972, -0.6093), (1.946, -1.678, -0.6828), (1.945, -1.677, -0.5547), (1.946, -1.38, -0.8731), (1.945, -1.975, -0.8731), (1.946, -1.678, -0.9366), (1.946, -1.678, -0.8097), (1.946, -0.1898, -0.8731), (1.946, -0.7849, -0.8731), (1.946, -0.4873, -0.9366), (1.946, -0.4873, -0.8097), (1.932, -1.371, -0.09521), (1.9, -1.946, -0.03825), (1.93, -1.668, -0.1503), (1.92, -1.661, -0.008586), (1.945, -1.38, -0.3648), (1.921, -1.96, -0.3274), (1.941, -1.675, -0.4222), (1.935, -1.671, -0.2852), (1.945, -0.1887, -0.3643), (1.937, -0.7793, -0.3565), (1.944, -0.4863, -0.4275), (1.94, -0.4834, -0.2959), (1.927, -0.1551, -0.06988), (1.919, -0.7663, -0.08187), (1.933, -0.4787, -0.1613), (1.921, -0.4656, -0.01656), (1.946, -0.1898, -0.6194), (1.945, -0.7847, -0.6191), (1.946, -0.4873, -0.6828), (1.946, -0.4873, -0.556), (1.454, 1.662, -0.339), (1.455, 1.069, -0.3396), (1.317, 1.218, -0.3245), (1.208, 1.1, -0.1352), (4.103, 2.293, 0.1917), (3.097, 2.55, 0.334), (3.624, 2.503, 0.08589), (3.59, 2.488, 0.2664), (4.133, 2.534, -0.6045), (3.376, 2.539, -0.4958), (3.815, 2.496, -0.6306), (3.779, 2.501, -0.4687), (6.753, 2.653, -0.6194), (6.078, 2.689, -0.6174), (6.432, 2.889, -0.6828), (6.432, 3.092, -0.556), (7.151, 0.3618, -0.07012), (7.086, 0.9809, -0.02621), (7.098, 0.6732, -0.1092), (7.066, 0.6984, 0.01805), (7.347, 0.2357, -0.536), (7.231, 0.8671, -0.5166), (7.168, 0.5745, -0.5686), (7.147, 0.5867, -0.4404), (7.175, -2.09, -0.6853), (7.411, -1.759, -0.8382), (7.27, -1.9, -0.8091), (7.281, -1.908, -0.6934), (4.749, -2.366, -0.1618), (5.46, -2.255, -0.06937), (5.104, -2.3, -0.1623), (5.12, -2.251, 0.02632), (4.749, -2.385, -0.7018), (5.461, -2.287, -0.6297), (5.121, -2.313, -0.7124), (5.104, -2.335, -0.6003), (2.132, -2.333, -0.5883), (2.617, -2.547, -0.7334), (2.419, -2.41, -0.7217), (2.362, -2.449, -0.598), (6.444, 0.399, -0.9974), (6.445, 0.9918, -0.9952), (6.112, 0.703, -1.0), (6.807, 0.6691, -0.9834), (3.868, 0.4054, -1.0), (3.868, 1.001, -1.0), (3.548, 0.703, -1.0), (4.189, 0.703, -1.0), (3.868, -1.975, -1.0), (3.868, -1.38, -1.0), (3.548, -1.678, -1.0), (4.189, -1.678, -1.0), (2.453, 0.815, 0.4764), (2.546, 1.175, 0.2304), (2.836, 0.9372, 0.2794), (2.187, 0.9328, 0.285), (5.086, 0.4974, 0.2504), (5.03, 1.196, 0.3644), (5.349, 0.9994, 0.5004), (4.715, 0.7729, 0.2717), (5.14, -1.825, 0.297), (5.151, -1.209, 0.3848), (5.474, -1.51, 0.3202), (4.822, -1.53, 0.3307), (2.448, -1.987, 0.149), (2.491, -1.382, 0.1364), (2.712, -1.777, 0.24), (2.203, -1.662, 0.09422), (6.433, -1.976, -1.001), (6.449, -1.399, -1.01), (6.112, -1.678, -1.0), (6.798, -1.731, -1.028), (2.093, -2.22, 0.09246), (2.652, -2.423, -0.07623), (2.384, -2.332, -0.08213), (2.394, -2.296, 0.09032), (7.116, -2.015, -0.1464), (7.262, -1.567, -0.2542), (7.2, -1.801, -0.2739), (7.154, -1.757, -0.1114), (6.73, 2.499, -0.08586), (6.057, 2.515, -0.05164), (6.406, 2.619, -0.1451), (6.391, 2.547, -0.0006033), (1.552, 1.773, 0.1242), (1.555, 1.19, 0.145), (1.33, 1.239, 0.1912), (1.442, 1.364, 0.2666), (1.601, 1.242, 0.1906), (1.508, 1.136, 0.1013), (1.506, 1.721, 0.08318), (6.051, 2.516, 0.02187), (6.061, 2.519, -0.1248), (6.735, 2.498, -0.1551), (7.232, -1.537, -0.1664), (7.294, -1.599, -0.3424), (7.126, -2.026, -0.2166), (2.667, -2.404, 0.008026), (2.636, -2.444, -0.16), (2.097, -2.241, 9.596e-06), (6.824, -1.462, -1.045), (6.112, -1.38, -1.0), (6.112, -1.975, -1.0), (2.218, -1.359, 0.07015), (2.753, -1.448, 0.2551), (2.695, -2.081, 0.191), (4.828, -1.258, 0.3603), (5.493, -1.203, 0.3393), (5.469, -1.853, 0.2282), (4.716, 1.086, 0.2513), (5.304, 1.385, 0.6334), (5.399, 0.5452, 0.2927), (2.199, 1.089, 0.1918), (2.888, 1.122, 0.1522), (2.811, 0.6988, 0.3469), (4.189, -1.38, -1.0), (3.548, -1.38, -1.0), (3.545, -1.978, -1.001), (4.189, 1.001, -1.0), (3.548, 1.001, -1.0), (3.548, 0.4054, -1.0), (6.801, 0.968, -0.9824), (6.112, 1.001, -1.0), (6.112, 0.4054, -1.0), (2.583, -2.574, -0.6774), (2.649, -2.52, -0.7888), (2.155, -2.322, -0.656), (5.456, -2.294, -0.5713), (5.465, -2.281, -0.6891), (4.761, -2.368, -0.7529), (5.464, -2.239, 0.01517), (5.455, -2.27, -0.1526), (4.736, -2.392, -0.2524), (7.394, -1.734, -0.7682), (7.379, -1.723, -0.8811), (7.17, -2.086, -0.7445), (7.215, 0.8803, -0.4573), (7.248, 0.8547, -0.5767), (7.346, 0.2365, -0.5999), (7.065, 0.9925, 0.0426), (7.109, 0.9678, -0.09365), (7.18, 0.3466, -0.1336), (6.075, 2.697, -0.5507), (6.078, 2.638, -0.6842), (6.753, 2.599, -0.6828), (3.35, 2.537, -0.3964), (3.402, 2.536, -0.5857), (4.143, 2.532, -0.676), (3.05, 2.556, 0.4431), (3.141, 2.544, 0.227), (4.089, 2.341, 0.0926), (1.408, 1.018, -0.2476), (1.501, 1.118, -0.4293), (1.499, 1.711, -0.4283), (1.944, -0.7841, -0.5546), (1.946, -0.7849, -0.6828), (1.946, -0.1898, -0.6828), (1.912, -0.762, -0.01132), (1.924, -0.7703, -0.1517), (1.934, -0.1681, -0.149), (1.934, -0.7767, -0.289), (1.94, -0.7813, -0.4233), (1.946, -0.1897, -0.4291), (1.915, -1.956, -0.254), (1.926, -1.964, -0.3996), (1.945, -1.38, -0.4291), (1.895, -1.943, 0.03217), (1.901, -1.947, -0.1038), (1.937, -1.375, -0.1654), (1.946, -0.7849, -0.8097), (1.946, -0.7849, -0.9366), (1.946, -0.1898, -0.9366), (1.945, -1.975, -0.8087), (1.946, -1.975, -0.9366), (1.946, -1.38, -0.9366), (1.935, -1.97, -0.5406), (1.941, -1.973, -0.6769), (1.946, -1.38, -0.6828), (1.585, 1.208, -0.6041), (1.66, 1.289, -0.7739), (1.659, 1.883, -0.7731), (1.936, 0.3953, -0.8043), (1.945, 0.4044, -0.936), (1.866, 0.9149, -0.8911), (1.924, 0.3885, -0.5397), (1.928, 0.3862, -0.6726), (1.773, 0.8155, -0.5846), (3.222, 2.533, 0.01982), (3.294, 2.525, -0.1809), (4.103, 2.51, -0.354), (2.071, 2.279, -0.1909), (2.065, 2.273, -0.3146), (2.796, 2.597, -0.5253), (2.153, 2.371, 0.02207), (2.102, 2.313, -0.08048), (2.752, 2.489, -0.04248), (3.45, 2.523, -0.7478), (3.493, 2.496, -0.8826), (4.182, 2.497, -0.9375), (2.149, 2.371, -0.7523), (2.189, 2.406, -0.8926), (2.861, 2.633, -1.121), (2.068, 2.285, -0.4534), (2.1, 2.321, -0.6003), (2.79, 2.83, -1.11), (6.089, 2.551, -0.8125), (6.105, 2.499, -0.9375), (6.753, 2.49, -0.9366), (4.649, 2.704, -0.8331), (4.701, 2.642, -0.9532), (5.342, 2.642, -0.9532), (4.552, 2.821, -0.592), (4.589, 2.777, -0.7141), (5.23, 2.777, -0.7141), (7.156, 0.938, -0.2226), (7.201, 0.9037, -0.3417), (7.288, 0.2773, -0.3667), (7.054, 2.199, -0.2805), (7.064, 2.195, -0.4168), (7.083, 1.584, -0.387), (7.03, 2.21, 0.001497), (7.044, 2.204, -0.1409), (7.034, 1.611, -0.1108), (7.252, 0.8739, -0.7343), (7.216, 0.9061, -0.8863), (7.26, 0.3007, -0.8927), (7.074, 2.19, -0.8093), (7.074, 2.19, -0.9363), (7.107, 1.573, -0.9237), (7.07, 2.192, -0.5504), (7.073, 2.19, -0.6812), (7.119, 1.563, -0.6539), (7.318, -1.656, -0.9676), (7.262, -1.595, -1.057), (7.122, -2.032, -0.9668), (7.29, -0.3065, -0.7684), (7.233, -0.2747, -0.905), (7.151, -0.8602, -0.9809), (7.36, -0.3451, -0.5086), (7.356, -0.3421, -0.6306), (7.228, -0.9333, -0.7778), (5.454, -2.285, -0.3015), (5.455, -2.292, -0.441), (4.707, -2.443, -0.5545), (6.753, -2.273, -0.3023), (6.754, -2.275, -0.4301), (6.112, -2.273, -0.4291), (6.753, -2.273, -0.04849), (6.753, -2.273, -0.1754), (6.112, -2.273, -0.1754), (5.47, -2.274, -0.8109), (5.471, -2.273, -0.9366), (4.8, -2.314, -0.9673), (6.754, -2.275, -0.8107), (6.753, -2.273, -0.9367), (6.112, -2.273, -0.9366), (6.755, -2.275, -0.5573), (6.755, -2.275, -0.6842), (6.112, -2.273, -0.6828), (2.706, -2.47, -0.8982), (2.755, -2.424, -1.006), (2.226, -2.288, -0.924), (4.141, -2.338, -0.8581), (4.159, -2.314, -0.9673), (3.523, -2.298, -0.9481), (4.095, -2.403, -0.6518), (4.12, -2.368, -0.7529), (3.472, -2.349, -0.7187), (5.471, 1.001, -1.0), (4.83, 1.001, -1.0), (4.83, 0.4054, -1.0), (5.416, 2.257, -1.007), (4.775, 2.257, -1.007), (4.83, 1.596, -1.0), (6.753, 2.191, -1.0), (6.112, 2.191, -1.0), (6.112, 1.596, -1.0), (2.907, 1.001, -1.0), (2.245, 0.9775, -0.9878), (2.266, 0.4054, -1.0), (2.9, 2.196, -1.01), (2.107, 2.02, -0.9096), (2.107, 1.425, -0.9096), (4.189, 2.191, -1.0), (3.546, 2.191, -0.9981), (3.548, 1.596, -1.0), (2.907, -1.38, -1.0), (2.266, -1.38, -1.0), (2.263, -1.978, -1.001), (2.907, -0.1898, -1.0), (2.266, -0.1898, -1.0), (2.266, -0.7849, -1.0), (4.189, -0.1898, -1.0), (3.548, -0.1898, -1.0), (3.548, -0.7849, -1.0), (3.505, 1.032, 0.1213), (4.047, 1.076, 0.3269), (4.052, 0.4782, 0.3765), (3.284, 2.228, 0.2784), (4.12, 2.096, 0.1944), (4.149, 1.615, 0.08409), (2.076, 2.002, 0.1618), (2.794, 2.204, 0.1588), (2.917, 1.662, 0.1227), (5.913, 1.399, 0.6698), (6.648, 1.087, 0.2119), (6.711, 0.4286, 0.0955), (5.992, 2.245, 0.1545), (6.682, 2.223, 0.09718), (6.619, 1.662, 0.1787), (4.759, 2.244, 0.06141), (5.337, 2.273, 0.135), (5.297, 1.782, 0.3654), (6.164, -1.249, 0.1742), (6.827, -1.385, 0.02029), (6.753, -1.976, 0.01451), (6.127, -0.05472, 0.2058), (6.785, -0.1515, 0.08373), (6.814, -0.6921, 0.1136), (4.823, -0.1866, 0.5257), (5.469, -0.1344, 0.1801), (5.515, -0.6671, 0.2471), (3.439, -1.456, 0.5828), (4.18, -1.378, 0.2652), (4.148, -2.019, 0.07757), (3.541, -0.1813, 0.1249), (4.164, -0.1767, 0.5416), (4.189, -0.7849, 0.5721), (2.201, -0.06327, 0.1673), (2.841, -0.05873, 0.1878), (2.807, -0.7338, 0.1913), (5.471, -1.38, -1.0), (4.83, -1.38, -1.0), (4.822, -1.987, -1.008), (5.471, -0.1898, -1.0), (4.83, -0.1898, -1.0), (4.83, -0.7849, -1.0), (6.823, -0.227, -0.986), (6.112, -0.1898, -1.0), (6.112, -0.7849, -1.0), (2.61, -2.503, -0.3486), (2.57, -2.568, -0.5316), (2.104, -2.317, -0.3559), (4.066, -2.443, -0.4277), (4.066, -2.443, -0.5546), (3.447, -2.376, -0.4785), (4.119, -2.368, -0.1114), (4.095, -2.403, -0.2707), (3.472, -2.346, -0.177), (7.344, -1.653, -0.5032), (7.367, -1.691, -0.6352), (7.17, -2.078, -0.4962), (7.241, -0.281, -0.281), (7.3, -0.3137, -0.3978), (7.254, -0.9441, -0.5567), (7.149, -0.2297, -0.03688), (7.192, -0.2543, -0.1622), (7.184, -0.8663, -0.2607), (6.06, 2.564, -0.2709), (6.064, 2.644, -0.414), (6.75, 2.601, -0.4257), (4.643, 2.705, -0.319), (4.588, 2.777, -0.4599), (5.223, 2.78, -0.4522), (4.728, 2.596, -0.04042), (4.691, 2.645, -0.1806), (5.312, 2.656, -0.1572), (1.408, 1.025, 0.01905), (1.351, 0.9594, -0.08354), (1.351, 1.552, -0.08992), (1.912, 0.425, -0.2449), (1.918, 0.4002, -0.3962), (1.735, 0.7745, -0.3091), (1.899, 0.5081, 0.0837), (1.904, 0.4589, -0.08321), (1.77, 0.8363, -0.05266), (1.818, 0.9218, 0.07677), (1.74, 0.7857, -0.1789), (1.408, 1.614, 0.006555), (5.34, 2.611, -0.006123), (5.274, 2.712, -0.3061), (6.744, 2.528, -0.2916), (7.146, -0.8153, -0.08516), (7.228, -0.9151, -0.4265), (7.147, -2.05, -0.3564), (3.481, -2.328, 0.0005435), (3.457, -2.364, -0.3371), (2.098, -2.285, -0.1836), (6.766, -0.8, -1.008), (5.471, -0.7849, -1.0), (5.471, -1.975, -1.0), (2.179, -0.7247, 0.112), (3.524, -0.786, 0.2637), (3.417, -2.067, 0.2394), (4.83, -0.7708, 0.5472), (6.275, -0.3945, 0.4583), (6.114, -1.961, 0.0369), (4.743, 1.641, 0.1277), (5.909, 1.795, 0.3993), (6.024, 0.5529, 0.2729), (2.089, 1.455, 0.2281), (3.507, 1.614, 0.07571), (3.491, 0.474, 0.2017), (4.189, -0.7849, -1.0), (2.907, -0.7849, -1.0), (2.853, -2.029, -1.024), (4.189, 1.596, -1.0), (2.903, 1.591, -0.9977), (2.907, 0.4054, -1.0), (6.763, 1.589, -0.9961), (5.471, 1.596, -1.0), (5.471, 0.4054, -1.0), (3.45, -2.373, -0.6048), (3.501, -2.319, -0.831), (2.195, -2.303, -0.7906), (6.112, -2.273, -0.556), (6.112, -2.273, -0.8097), (4.782, -2.338, -0.8581), (6.112, -2.27, -0.04424), (6.112, -2.273, -0.3022), (4.707, -2.441, -0.4249), (7.246, -0.9462, -0.6695), (7.199, -0.9043, -0.8793), (7.15, -2.064, -0.8571), (7.11, 1.568, -0.5188), (7.122, 1.562, -0.7875), (7.307, 0.2651, -0.7441), (7.01, 1.623, 0.03328), (7.057, 1.598, -0.2511), (7.237, 0.3131, -0.2546), (5.191, 2.822, -0.5899), (5.29, 2.704, -0.8331), (6.753, 2.524, -0.8097), (2.799, 2.701, -0.8085), (2.833, 2.718, -1.102), (4.165, 2.516, -0.8111), (2.759, 2.495, 0.09801), (2.781, 2.524, -0.268), (4.094, 2.444, -0.1475), (1.741, 0.7812, -0.4396), (1.824, 0.8699, -0.7404), (1.583, 1.802, -0.6032), (1.946, -1.38, -0.556), (1.946, -1.38, -0.8097), (1.946, -0.1898, -0.8097), (1.928, -1.368, -0.02719), (1.943, -1.378, -0.2987), (1.943, -0.1848, -0.2961), (1.919, -0.1389, 0.01313), (1.946, -0.1898, -0.556), (1.406, 1.611, -0.2484), (4.114, 2.243, 0.295), (4.122, 2.534, -0.5287), (6.752, 2.659, -0.5557), (7.125, 0.3756, -0.005339), (7.343, 0.2381, -0.4736), (7.178, -2.091, -0.625), (4.761, -2.34, -0.06837), (4.736, -2.403, -0.6517), (2.123, -2.329, -0.5125), (6.833, 0.3611, -0.9821), (4.189, 0.4054, -1.0), (4.181, -1.987, -1.008), (2.17, 0.7, 0.3461), (4.752, 0.4481, 0.2511), (4.796, -1.911, 0.1927), (2.177, -1.933, 0.145), (6.765, -1.99, -1.008), (2.086, -2.202, 0.1862), (7.103, -2.002, -0.07271), (6.725, 2.501, -0.01593), (1.597, 1.823, 0.167)], [], [(1537, 388, 3, 641), (1536, 391, 7, 644), (1535, 394, 5, 647), (1534, 397, 1, 387), (1533, 645, 4, 396), (1532, 640, 1, 397), (1531, 410, 19, 409), (1530, 411, 20, 652), (1529, 628, 10, 653), (1528, 414, 18, 408), (1527, 415, 21, 656), (1526, 633, 15, 657), (1525, 418, 9, 399), (1524, 419, 22, 660), (1523, 409, 19, 661), (1522, 422, 17, 635), (1521, 423, 23, 664), (1520, 406, 16, 665), (1519, 426, 14, 632), (1518, 427, 24, 668), (1517, 403, 13, 669), (1516, 430, 11, 629), (1515, 431, 25, 672), (1514, 400, 10, 673), (1513, 482, 73, 625), (1512, 483, 74, 676), (1511, 448, 40, 677), (1510, 486, 72, 624), (1509, 487, 75, 680), (1508, 479, 71, 681), (1507, 490, 29, 581), (1506, 491, 76, 684), (1505, 478, 70, 685), (1504, 494, 69, 621), (1503, 495, 77, 688), (1502, 451, 43, 689), (1501, 498, 68, 620), (1500, 499, 78, 692), (1499, 475, 67, 693), (1498, 502, 32, 584), (1497, 503, 79, 696), (1496, 474, 66, 697), (1495, 506, 65, 617), (1494, 507, 80, 700), (1493, 454, 46, 701), (1492, 510, 64, 616), (1491, 511, 81, 704), (1490, 471, 63, 705), (1489, 514, 35, 587), (1488, 515, 82, 708), (1487, 470, 62, 709), (1486, 518, 61, 613), (1485, 519, 83, 712), (1484, 457, 49, 713), (1483, 522, 60, 612), (1482, 523, 84, 716), (1481, 467, 59, 717), (1480, 526, 39, 447), (1479, 527, 85, 720), (1478, 466, 58, 721), (1477, 530, 57, 609), (1476, 531, 86, 724), (1475, 585, 33, 725), (1474, 534, 56, 608), (1473, 535, 87, 728), (1472, 463, 55, 729), (1471, 538, 48, 456), (1470, 539, 88, 732), (1469, 462, 54, 733), (1468, 542, 53, 605), (1467, 543, 89, 736), (1466, 580, 28, 737), (1465, 546, 52, 604), (1464, 547, 90, 740), (1463, 459, 51, 741), (1462, 550, 49, 457), (1461, 551, 91, 744), (1460, 458, 50, 745), (1459, 554, 37, 445), (1458, 555, 92, 748), (1457, 592, 40, 749), (1456, 558, 36, 444), (1455, 559, 93, 752), (1454, 597, 45, 753), (1453, 562, 27, 435), (1452, 563, 94, 756), (1451, 445, 37, 757), (1450, 566, 47, 599), (1449, 567, 95, 760), (1448, 442, 34, 761), (1447, 570, 44, 596), (1446, 571, 96, 764), (1445, 439, 31, 765), (1444, 574, 41, 593), (1443, 575, 97, 768), (1442, 436, 28, 769), (1441, 770, 289, 577), (1440, 771, 290, 772), (1439, 628, 148, 773), (1438, 774, 288, 576), (1437, 775, 291, 776), (1436, 767, 287, 777), (1435, 778, 113, 401), (1434, 779, 292, 780), (1433, 766, 286, 781), (1432, 782, 285, 573), (1431, 783, 293, 784), (1430, 631, 151, 785), (1429, 786, 284, 572), (1428, 787, 294, 788), (1427, 763, 283, 789), (1426, 790, 116, 404), (1425, 791, 295, 792), (1424, 762, 282, 793), (1423, 794, 281, 569), (1422, 795, 296, 796), (1421, 634, 154, 797), (1420, 798, 280, 568), (1419, 799, 297, 800), (1418, 759, 279, 801), (1417, 802, 119, 407), (1416, 803, 298, 804), (1415, 758, 278, 805), (1414, 806, 277, 565), (1413, 807, 299, 808), (1412, 637, 157, 809), (1411, 810, 276, 564), (1410, 811, 300, 812), (1409, 755, 275, 813), (1408, 814, 147, 627), (1407, 815, 301, 816), (1406, 754, 274, 817), (1405, 818, 273, 561), (1404, 819, 302, 820), (1403, 405, 117, 821), (1402, 822, 272, 560), (1401, 823, 303, 824), (1400, 751, 271, 825), (1399, 826, 156, 636), (1398, 827, 304, 828), (1397, 750, 270, 829), (1396, 830, 269, 557), (1395, 831, 305, 832), (1394, 400, 112, 833), (1393, 834, 268, 556), (1392, 835, 306, 836), (1391, 747, 267, 837), (1390, 838, 157, 637), (1389, 839, 307, 840), (1388, 746, 266, 841), (1387, 842, 265, 553), (1386, 843, 308, 844), (1385, 650, 170, 845), (1384, 846, 264, 552), (1383, 847, 309, 848), (1382, 743, 263, 849), (1381, 850, 169, 649), (1380, 851, 310, 852), (1379, 742, 262, 853), (1378, 854, 261, 549), (1377, 855, 311, 856), (1376, 651, 171, 857), (1375, 858, 260, 548), (1374, 859, 312, 860), (1373, 739, 259, 861), (1372, 862, 124, 412), (1371, 863, 313, 864), (1370, 738, 258, 865), (1369, 866, 257, 545), (1368, 867, 314, 868), (1367, 388, 100, 869), (1366, 870, 256, 544), (1365, 871, 315, 872), (1364, 735, 255, 873), (1363, 874, 125, 413), (1362, 875, 316, 876), (1361, 734, 254, 877), (1360, 878, 253, 541), (1359, 879, 317, 880), (1358, 654, 174, 881), (1357, 882, 252, 540), (1356, 883, 318, 884), (1355, 731, 251, 885), (1354, 886, 168, 648), (1353, 887, 319, 888), (1352, 730, 250, 889), (1351, 890, 249, 537), (1350, 891, 320, 892), (1349, 655, 175, 893), (1348, 894, 248, 536), (1347, 895, 321, 896), (1346, 727, 247, 897), (1345, 898, 128, 416), (1344, 899, 322, 900), (1343, 726, 246, 901), (1342, 902, 245, 533), (1341, 903, 323, 904), (1340, 393, 105, 905), (1339, 906, 244, 532), (1338, 907, 324, 908), (1337, 723, 243, 909), (1336, 910, 129, 417), (1335, 911, 325, 912), (1334, 722, 242, 913), (1333, 914, 241, 529), (1332, 915, 326, 916), (1331, 658, 178, 917), (1330, 918, 240, 528), (1329, 919, 327, 920), (1328, 719, 239, 921), (1327, 922, 159, 639), (1326, 923, 328, 924), (1325, 718, 238, 925), (1324, 926, 237, 525), (1323, 927, 329, 928), (1322, 659, 179, 929), (1321, 930, 236, 524), (1320, 931, 330, 932), (1319, 715, 235, 933), (1318, 934, 132, 420), (1317, 935, 331, 936), (1316, 714, 234, 937), (1315, 938, 233, 521), (1314, 939, 332, 940), (1313, 649, 169, 941), (1312, 942, 232, 520), (1311, 943, 333, 944), (1310, 711, 231, 945), (1309, 946, 133, 421), (1308, 947, 334, 948), (1307, 710, 230, 949), (1306, 950, 229, 517), (1305, 951, 335, 952), (1304, 662, 182, 953), (1303, 954, 228, 516), (1302, 955, 336, 956), (1301, 707, 227, 957), (1300, 958, 107, 395), (1299, 959, 337, 960), (1298, 706, 226, 961), (1297, 962, 225, 513), (1296, 963, 338, 964), (1295, 663, 183, 965), (1294, 966, 224, 512), (1293, 967, 339, 968), (1292, 703, 223, 969), (1291, 970, 136, 424), (1290, 971, 340, 972), (1289, 702, 222, 973), (1288, 974, 221, 509), (1287, 975, 341, 976), (1286, 646, 166, 977), (1285, 978, 220, 508), (1284, 979, 342, 980), (1283, 699, 219, 981), (1282, 982, 137, 425), (1281, 983, 343, 984), (1280, 698, 218, 985), (1279, 986, 217, 505), (1278, 987, 344, 988), (1277, 666, 186, 989), (1276, 990, 216, 504), (1275, 991, 345, 992), (1274, 695, 215, 993), (1273, 994, 104, 392), (1272, 995, 346, 996), (1271, 694, 214, 997), (1270, 998, 213, 501), (1269, 999, 347, 1000), (1268, 667, 187, 1001), (1267, 1002, 212, 500), (1266, 1003, 348, 1004), (1265, 691, 211, 1005), (1264, 1006, 140, 428), (1263, 1007, 349, 1008), (1262, 690, 210, 1009), (1261, 1010, 209, 497), (1260, 1011, 350, 1012), (1259, 643, 163, 1013), (1258, 1014, 208, 496), (1257, 1015, 351, 1016), (1256, 687, 207, 1017), (1255, 1018, 141, 429), (1254, 1019, 352, 1020), (1253, 686, 206, 1021), (1252, 1022, 205, 493), (1251, 1023, 353, 1024), (1250, 670, 190, 1025), (1249, 1026, 204, 492), (1248, 1027, 354, 1028), (1247, 683, 203, 1029), (1246, 1030, 101, 389), (1245, 1031, 355, 1032), (1244, 682, 202, 1033), (1243, 1034, 201, 489), (1242, 1035, 356, 1036), (1241, 671, 191, 1037), (1240, 1038, 200, 488), (1239, 1039, 357, 1040), (1238, 679, 199, 1041), (1237, 1042, 144, 432), (1236, 1043, 358, 1044), (1235, 678, 198, 1045), (1234, 1046, 197, 485), (1233, 1047, 359, 1048), (1232, 640, 160, 1049), (1231, 1050, 196, 484), (1230, 1051, 360, 1052), (1229, 675, 195, 1053), (1228, 1054, 145, 433), (1227, 1055, 361, 1056), (1226, 674, 194, 1057), (1225, 1058, 193, 481), (1224, 1059, 362, 1060), (1223, 592, 112, 1061), (1222, 1062, 192, 480), (1221, 1063, 363, 1064), (1220, 623, 143, 1065), (1219, 1066, 149, 437), (1218, 1067, 364, 1068), (1217, 622, 142, 1069), (1216, 1070, 189, 477), (1215, 1071, 365, 1072), (1214, 595, 115, 1073), (1213, 1074, 188, 476), (1212, 1075, 366, 1076), (1211, 619, 139, 1077), (1210, 1078, 152, 440), (1209, 1079, 367, 1080), (1208, 618, 138, 1081), (1207, 1082, 185, 473), (1206, 1083, 368, 1084), (1205, 598, 118, 1085), (1204, 1086, 184, 472), (1203, 1087, 369, 1088), (1202, 615, 135, 1089), (1201, 1090, 155, 443), (1200, 1091, 370, 1092), (1199, 614, 134, 1093), (1198, 1094, 181, 469), (1197, 1095, 371, 1096), (1196, 601, 121, 1097), (1195, 1098, 180, 468), (1194, 1099, 372, 1100), (1193, 611, 131, 1101), (1192, 1102, 111, 591), (1191, 1103, 373, 1104), (1190, 610, 130, 1105), (1189, 1106, 177, 465), (1188, 1107, 374, 1108), (1187, 441, 153, 1109), (1186, 1110, 176, 464), (1185, 1111, 375, 1112), (1184, 607, 127, 1113), (1183, 1114, 120, 600), (1182, 1115, 376, 1116), (1181, 606, 126, 1117), (1180, 1118, 173, 461), (1179, 1119, 377, 1120), (1178, 436, 148, 1121), (1177, 1122, 172, 460), (1176, 1123, 378, 1124), (1175, 603, 123, 1125), (1174, 1126, 121, 601), (1173, 1127, 379, 1128), (1172, 602, 122, 1129), (1171, 1130, 109, 589), (1170, 1131, 380, 1132), (1169, 448, 160, 1133), (1168, 1134, 108, 588), (1167, 1135, 381, 1136), (1166, 453, 165, 1137), (1165, 1138, 99, 579), (1164, 1139, 382, 1140), (1163, 589, 109, 1141), (1162, 1142, 167, 455), (1161, 1143, 383, 1144), (1160, 586, 106, 1145), (1159, 1146, 164, 452), (1158, 1147, 384, 1148), (1157, 583, 103, 1149), (1156, 1150, 161, 449), (1155, 1151, 385, 1152), (1154, 580, 100, 1153), (1151, 1154, 1153, 385), (289, 769, 1154, 1151), (769, 28, 580, 1154), (766, 1155, 1152, 286), (97, 577, 1155, 766), (577, 289, 1151, 1155), (574, 1156, 449, 41), (286, 1152, 1156, 574), (1152, 385, 1150, 1156), (1147, 1157, 1149, 384), (285, 765, 1157, 1147), (765, 31, 583, 1157), (762, 1158, 1148, 282), (96, 573, 1158, 762), (573, 285, 1147, 1158), (570, 1159, 452, 44), (282, 1148, 1159, 570), (1148, 384, 1146, 1159), (1143, 1160, 1145, 383), (281, 761, 1160, 1143), (761, 34, 586, 1160), (758, 1161, 1144, 278), (95, 569, 1161, 758), (569, 281, 1143, 1161), (566, 1162, 455, 47), (278, 1144, 1162, 566), (1144, 383, 1142, 1162), (1139, 1163, 1141, 382), (277, 757, 1163, 1139), (757, 37, 589, 1163), (754, 1164, 1140, 274), (94, 565, 1164, 754), (565, 277, 1139, 1164), (562, 1165, 579, 27), (274, 1140, 1165, 562), (1140, 382, 1138, 1165), (1135, 1166, 1137, 381), (273, 753, 1166, 1135), (753, 45, 453, 1166), (750, 1167, 1136, 270), (93, 561, 1167, 750), (561, 273, 1135, 1167), (558, 1168, 588, 36), (270, 1136, 1168, 558), (1136, 381, 1134, 1168), (1131, 1169, 1133, 380), (269, 749, 1169, 1131), (749, 40, 448, 1169), (746, 1170, 1132, 266), (92, 557, 1170, 746), (557, 269, 1131, 1170), (554, 1171, 589, 37), (266, 1132, 1171, 554), (1132, 380, 1130, 1171), (1127, 1172, 1129, 379), (265, 745, 1172, 1127), (745, 50, 602, 1172), (742, 1173, 1128, 262), (91, 553, 1173, 742), (553, 265, 1127, 1173), (550, 1174, 601, 49), (262, 1128, 1174, 550), (1128, 379, 1126, 1174), (1123, 1175, 1125, 378), (261, 741, 1175, 1123), (741, 51, 603, 1175), (738, 1176, 1124, 258), (90, 549, 1176, 738), (549, 261, 1123, 1176), (546, 1177, 460, 52), (258, 1124, 1177, 546), (1124, 378, 1122, 1177), (1119, 1178, 1121, 377), (257, 737, 1178, 1119), (737, 28, 436, 1178), (734, 1179, 1120, 254), (89, 545, 1179, 734), (545, 257, 1119, 1179), (542, 1180, 461, 53), (254, 1120, 1180, 542), (1120, 377, 1118, 1180), (1115, 1181, 1117, 376), (253, 733, 1181, 1115), (733, 54, 606, 1181), (730, 1182, 1116, 250), (88, 541, 1182, 730), (541, 253, 1115, 1182), (538, 1183, 600, 48), (250, 1116, 1183, 538), (1116, 376, 1114, 1183), (1111, 1184, 1113, 375), (249, 729, 1184, 1111), (729, 55, 607, 1184), (726, 1185, 1112, 246), (87, 537, 1185, 726), (537, 249, 1111, 1185), (534, 1186, 464, 56), (246, 1112, 1186, 534), (1112, 375, 1110, 1186), (1107, 1187, 1109, 374), (245, 725, 1187, 1107), (725, 33, 441, 1187), (722, 1188, 1108, 242), (86, 533, 1188, 722), (533, 245, 1107, 1188), (530, 1189, 465, 57), (242, 1108, 1189, 530), (1108, 374, 1106, 1189), (1103, 1190, 1105, 373), (241, 721, 1190, 1103), (721, 58, 610, 1190), (718, 1191, 1104, 238), (85, 529, 1191, 718), (529, 241, 1103, 1191), (526, 1192, 591, 39), (238, 1104, 1192, 526), (1104, 373, 1102, 1192), (1099, 1193, 1101, 372), (237, 717, 1193, 1099), (717, 59, 611, 1193), (714, 1194, 1100, 234), (84, 525, 1194, 714), (525, 237, 1099, 1194), (522, 1195, 468, 60), (234, 1100, 1195, 522), (1100, 372, 1098, 1195), (1095, 1196, 1097, 371), (233, 713, 1196, 1095), (713, 49, 601, 1196), (710, 1197, 1096, 230), (83, 521, 1197, 710), (521, 233, 1095, 1197), (518, 1198, 469, 61), (230, 1096, 1198, 518), (1096, 371, 1094, 1198), (1091, 1199, 1093, 370), (229, 709, 1199, 1091), (709, 62, 614, 1199), (706, 1200, 1092, 226), (82, 517, 1200, 706), (517, 229, 1091, 1200), (514, 1201, 443, 35), (226, 1092, 1201, 514), (1092, 370, 1090, 1201), (1087, 1202, 1089, 369), (225, 705, 1202, 1087), (705, 63, 615, 1202), (702, 1203, 1088, 222), (81, 513, 1203, 702), (513, 225, 1087, 1203), (510, 1204, 472, 64), (222, 1088, 1204, 510), (1088, 369, 1086, 1204), (1083, 1205, 1085, 368), (221, 701, 1205, 1083), (701, 46, 598, 1205), (698, 1206, 1084, 218), (80, 509, 1206, 698), (509, 221, 1083, 1206), (506, 1207, 473, 65), (218, 1084, 1207, 506), (1084, 368, 1082, 1207), (1079, 1208, 1081, 367), (217, 697, 1208, 1079), (697, 66, 618, 1208), (694, 1209, 1080, 214), (79, 505, 1209, 694), (505, 217, 1079, 1209), (502, 1210, 440, 32), (214, 1080, 1210, 502), (1080, 367, 1078, 1210), (1075, 1211, 1077, 366), (213, 693, 1211, 1075), (693, 67, 619, 1211), (690, 1212, 1076, 210), (78, 501, 1212, 690), (501, 213, 1075, 1212), (498, 1213, 476, 68), (210, 1076, 1213, 498), (1076, 366, 1074, 1213), (1071, 1214, 1073, 365), (209, 689, 1214, 1071), (689, 43, 595, 1214), (686, 1215, 1072, 206), (77, 497, 1215, 686), (497, 209, 1071, 1215), (494, 1216, 477, 69), (206, 1072, 1216, 494), (1072, 365, 1070, 1216), (1067, 1217, 1069, 364), (205, 685, 1217, 1067), (685, 70, 622, 1217), (682, 1218, 1068, 202), (76, 493, 1218, 682), (493, 205, 1067, 1218), (490, 1219, 437, 29), (202, 1068, 1219, 490), (1068, 364, 1066, 1219), (1063, 1220, 1065, 363), (201, 681, 1220, 1063), (681, 71, 623, 1220), (678, 1221, 1064, 198), (75, 489, 1221, 678), (489, 201, 1063, 1221), (486, 1222, 480, 72), (198, 1064, 1222, 486), (1064, 363, 1062, 1222), (1059, 1223, 1061, 362), (197, 677, 1223, 1059), (677, 40, 592, 1223), (674, 1224, 1060, 194), (74, 485, 1224, 674), (485, 197, 1059, 1224), (482, 1225, 481, 73), (194, 1060, 1225, 482), (1060, 362, 1058, 1225), (1055, 1226, 1057, 361), (196, 676, 1226, 1055), (676, 74, 674, 1226), (623, 1227, 1056, 143), (71, 484, 1227, 623), (484, 196, 1055, 1227), (431, 1228, 433, 25), (143, 1056, 1228, 431), (1056, 361, 1054, 1228), (1051, 1229, 1053, 360), (147, 435, 1229, 1051), (435, 27, 675, 1229), (671, 1230, 1052, 191), (9, 627, 1230, 671), (627, 147, 1051, 1230), (479, 1231, 484, 71), (191, 1052, 1231, 479), (1052, 360, 1050, 1231), (1047, 1232, 1049, 359), (99, 387, 1232, 1047), (387, 1, 640, 1232), (675, 1233, 1048, 195), (27, 579, 1233, 675), (579, 99, 1047, 1233), (483, 1234, 485, 74), (195, 1048, 1234, 483), (1048, 359, 1046, 1234), (1043, 1235, 1045, 358), (200, 680, 1235, 1043), (680, 75, 678, 1235), (434, 1236, 1044, 146), (26, 488, 1236, 434), (488, 200, 1043, 1236), (626, 1237, 432, 8), (146, 1044, 1237, 626), (1044, 358, 1042, 1237), (1039, 1238, 1041, 357), (159, 447, 1238, 1039), (447, 39, 679, 1238), (386, 1239, 1040, 98), (0, 639, 1239, 386), (639, 159, 1039, 1239), (578, 1240, 488, 26), (98, 1040, 1240, 578), (1040, 357, 1038, 1240), (1035, 1241, 1037, 356), (111, 399, 1241, 1035), (399, 9, 671, 1241), (679, 1242, 1036, 199), (39, 591, 1242, 679), (591, 111, 1035, 1242), (487, 1243, 489, 75), (199, 1036, 1243, 487), (1036, 356, 1034, 1243), (1031, 1244, 1033, 355), (204, 684, 1244, 1031), (684, 76, 682, 1244), (446, 1245, 1032, 158), (38, 492, 1245, 446), (492, 204, 1031, 1245), (638, 1246, 389, 2), (158, 1032, 1246, 638), (1032, 355, 1030, 1246), (1027, 1247, 1029, 354), (144, 624, 1247, 1027), (624, 72, 683, 1247), (398, 1248, 1028, 110), (8, 432, 1248, 398), (432, 144, 1027, 1248), (590, 1249, 492, 38), (110, 1028, 1249, 590), (1028, 354, 1026, 1249), (1023, 1250, 1025, 353), (192, 672, 1250, 1023), (672, 25, 670, 1250), (683, 1251, 1024, 203), (72, 480, 1251, 683), (480, 192, 1023, 1251), (491, 1252, 493, 76), (203, 1024, 1252, 491), (1024, 353, 1022, 1252), (1019, 1253, 1021, 352), (208, 688, 1253, 1019), (688, 77, 686, 1253), (619, 1254, 1020, 139), (67, 496, 1254, 619), (496, 208, 1019, 1254), (427, 1255, 429, 24), (139, 1020, 1255, 427), (1020, 352, 1018, 1255), (1015, 1256, 1017, 351), (113, 593, 1256, 1015), (593, 41, 687, 1256), (667, 1257, 1016, 187), (11, 401, 1257, 667), (401, 113, 1015, 1257), (475, 1258, 496, 67), (187, 1016, 1258, 475), (1016, 351, 1014, 1258), (1011, 1259, 1013, 350), (161, 641, 1259, 1011), (641, 3, 643, 1259), (687, 1260, 1012, 207), (41, 449, 1260, 687), (449, 161, 1011, 1260), (495, 1261, 497, 77), (207, 1012, 1261, 495), (1012, 350, 1010, 1261), (1007, 1262, 1009, 349), (212, 692, 1262, 1007), (692, 78, 690, 1262), (438, 1263, 1008, 150), (30, 500, 1263, 438), (500, 212, 1007, 1263), (630, 1264, 428, 12), (150, 1008, 1264, 630), (1008, 349, 1006, 1264), (1003, 1265, 1005, 348), (101, 581, 1265, 1003), (581, 29, 691, 1265), (390, 1266, 1004, 102), (2, 389, 1266, 390), (389, 101, 1003, 1266), (582, 1267, 500, 30), (102, 1004, 1267, 582), (1004, 348, 1002, 1267), (999, 1268, 1001, 347), (149, 629, 1268, 999), (629, 11, 667, 1268), (691, 1269, 1000, 211), (29, 437, 1269, 691), (437, 149, 999, 1269), (499, 1270, 501, 78), (211, 1000, 1270, 499), (1000, 347, 998, 1270), (995, 1271, 997, 346), (216, 696, 1271, 995), (696, 79, 694, 1271), (450, 1272, 996, 162), (42, 504, 1272, 450), (504, 216, 995, 1272), (642, 1273, 392, 6), (162, 996, 1273, 642), (996, 346, 994, 1273), (991, 1274, 993, 345), (140, 620, 1274, 991), (620, 68, 695, 1274), (402, 1275, 992, 114), (12, 428, 1275, 402), (428, 140, 991, 1275), (594, 1276, 504, 42), (114, 992, 1276, 594), (992, 345, 990, 1276), (987, 1277, 989, 344), (188, 668, 1277, 987), (668, 24, 666, 1277), (695, 1278, 988, 215), (68, 476, 1278, 695), (476, 188, 987, 1278), (503, 1279, 505, 79), (215, 988, 1279, 503), (988, 344, 986, 1279), (983, 1280, 985, 343), (220, 700, 1280, 983), (700, 80, 698, 1280), (615, 1281, 984, 135), (63, 508, 1281, 615), (508, 220, 983, 1281), (423, 1282, 425, 23), (135, 984, 1282, 423), (984, 343, 982, 1282), (979, 1283, 981, 342), (116, 596, 1283, 979), (596, 44, 699, 1283), (663, 1284, 980, 183), (14, 404, 1284, 663), (404, 116, 979, 1284), (471, 1285, 508, 63), (183, 980, 1285, 471), (980, 342, 978, 1285), (975, 1286, 977, 341), (164, 644, 1286, 975), (644, 7, 646, 1286), (699, 1287, 976, 219), (44, 452, 1287, 699), (452, 164, 975, 1287), (507, 1288, 509, 80), (219, 976, 1288, 507), (976, 341, 974, 1288), (971, 1289, 973, 340), (224, 704, 1289, 971), (704, 81, 702, 1289), (441, 1290, 972, 153), (33, 512, 1290, 441), (512, 224, 971, 1290), (633, 1291, 424, 15), (153, 972, 1291, 633), (972, 340, 970, 1291), (967, 1292, 969, 339), (104, 584, 1292, 967), (584, 32, 703, 1292), (393, 1293, 968, 105), (6, 392, 1293, 393), (392, 104, 967, 1293), (585, 1294, 512, 33), (105, 968, 1294, 585), (968, 339, 966, 1294), (963, 1295, 965, 338), (152, 632, 1295, 963), (632, 14, 663, 1295), (703, 1296, 964, 223), (32, 440, 1296, 703), (440, 152, 963, 1296), (511, 1297, 513, 81), (223, 964, 1297, 511), (964, 338, 962, 1297), (959, 1298, 961, 337), (228, 708, 1298, 959), (708, 82, 706, 1298), (453, 1299, 960, 165), (45, 516, 1299, 453), (516, 228, 959, 1299), (645, 1300, 395, 4), (165, 960, 1300, 645), (960, 337, 958, 1300), (955, 1301, 957, 336), (136, 616, 1301, 955), (616, 64, 707, 1301), (405, 1302, 956, 117), (15, 424, 1302, 405), (424, 136, 955, 1302), (597, 1303, 516, 45), (117, 956, 1303, 597), (956, 336, 954, 1303), (951, 1304, 953, 335), (184, 664, 1304, 951), (664, 23, 662, 1304), (707, 1305, 952, 227), (64, 472, 1305, 707), (472, 184, 951, 1305), (515, 1306, 517, 82), (227, 952, 1306, 515), (952, 335, 950, 1306), (947, 1307, 949, 334), (232, 712, 1307, 947), (712, 83, 710, 1307), (611, 1308, 948, 131), (59, 520, 1308, 611), (520, 232, 947, 1308), (419, 1309, 421, 22), (131, 948, 1309, 419), (948, 334, 946, 1309), (943, 1310, 945, 333), (119, 599, 1310, 943), (599, 47, 711, 1310), (659, 1311, 944, 179), (17, 407, 1311, 659), (407, 119, 943, 1311), (467, 1312, 520, 59), (179, 944, 1312, 467), (944, 333, 942, 1312), (939, 1313, 941, 332), (167, 647, 1313, 939), (647, 5, 649, 1313), (711, 1314, 940, 231), (47, 455, 1314, 711), (455, 167, 939, 1314), (519, 1315, 521, 83), (231, 940, 1315, 519), (940, 332, 938, 1315), (935, 1316, 937, 331), (236, 716, 1316, 935), (716, 84, 714, 1316), (444, 1317, 936, 156), (36, 524, 1317, 444), (524, 236, 935, 1317), (636, 1318, 420, 18), (156, 936, 1318, 636), (936, 331, 934, 1318), (931, 1319, 933, 330), (107, 587, 1319, 931), (587, 35, 715, 1319), (396, 1320, 932, 108), (4, 395, 1320, 396), (395, 107, 931, 1320), (588, 1321, 524, 36), (108, 932, 1321, 588), (932, 330, 930, 1321), (927, 1322, 929, 329), (155, 635, 1322, 927), (635, 17, 659, 1322), (715, 1323, 928, 235), (35, 443, 1323, 715), (443, 155, 927, 1323), (523, 1324, 525, 84), (235, 928, 1324, 523), (928, 329, 926, 1324), (923, 1325, 925, 328), (240, 720, 1325, 923), (720, 85, 718, 1325), (456, 1326, 924, 168), (48, 528, 1326, 456), (528, 240, 923, 1326), (648, 1327, 639, 0), (168, 924, 1327, 648), (924, 328, 922, 1327), (919, 1328, 921, 327), (132, 612, 1328, 919), (612, 60, 719, 1328), (408, 1329, 920, 120), (18, 420, 1329, 408), (420, 132, 919, 1329), (600, 1330, 528, 48), (120, 920, 1330, 600), (920, 327, 918, 1330), (915, 1331, 917, 326), (180, 660, 1331, 915), (660, 22, 658, 1331), (719, 1332, 916, 239), (60, 468, 1332, 719), (468, 180, 915, 1332), (527, 1333, 529, 85), (239, 916, 1333, 527), (916, 326, 914, 1333), (911, 1334, 913, 325), (244, 724, 1334, 911), (724, 86, 722, 1334), (607, 1335, 912, 127), (55, 532, 1335, 607), (532, 244, 911, 1335), (415, 1336, 417, 21), (127, 912, 1336, 415), (912, 325, 910, 1336), (907, 1337, 909, 324), (114, 594, 1337, 907), (594, 42, 723, 1337), (655, 1338, 908, 175), (12, 402, 1338, 655), (402, 114, 907, 1338), (463, 1339, 532, 55), (175, 908, 1339, 463), (908, 324, 906, 1339), (903, 1340, 905, 323), (162, 642, 1340, 903), (642, 6, 393, 1340), (723, 1341, 904, 243), (42, 450, 1341, 723), (450, 162, 903, 1341), (531, 1342, 533, 86), (243, 904, 1342, 531), (904, 323, 902, 1342), (899, 1343, 901, 322), (248, 728, 1343, 899), (728, 87, 726, 1343), (590, 1344, 900, 110), (38, 536, 1344, 590), (536, 248, 899, 1344), (398, 1345, 416, 8), (110, 900, 1345, 398), (900, 322, 898, 1345), (895, 1346, 897, 321), (102, 582, 1346, 895), (582, 30, 727, 1346), (638, 1347, 896, 158), (2, 390, 1347, 638), (390, 102, 895, 1347), (446, 1348, 536, 38), (158, 896, 1348, 446), (896, 321, 894, 1348), (891, 1349, 893, 320), (150, 630, 1349, 891), (630, 12, 655, 1349), (727, 1350, 892, 247), (30, 438, 1350, 727), (438, 150, 891, 1350), (535, 1351, 537, 87), (247, 892, 1351, 535), (892, 320, 890, 1351), (887, 1352, 889, 319), (252, 732, 1352, 887), (732, 88, 730, 1352), (578, 1353, 888, 98), (26, 540, 1353, 578), (540, 252, 887, 1353), (386, 1354, 648, 0), (98, 888, 1354, 386), (888, 319, 886, 1354), (883, 1355, 885, 318), (128, 608, 1355, 883), (608, 56, 731, 1355), (626, 1356, 884, 146), (8, 416, 1356, 626), (416, 128, 883, 1356), (434, 1357, 540, 26), (146, 884, 1357, 434), (884, 318, 882, 1357), (879, 1358, 881, 317), (176, 656, 1358, 879), (656, 21, 654, 1358), (731, 1359, 880, 251), (56, 464, 1359, 731), (464, 176, 879, 1359), (539, 1360, 541, 88), (251, 880, 1360, 539), (880, 317, 878, 1360), (875, 1361, 877, 316), (256, 736, 1361, 875), (736, 89, 734, 1361), (603, 1362, 876, 123), (51, 544, 1362, 603), (544, 256, 875, 1362), (411, 1363, 413, 20), (123, 876, 1363, 411), (876, 316, 874, 1363), (871, 1364, 873, 315), (115, 595, 1364, 871), (595, 43, 735, 1364), (651, 1365, 872, 171), (13, 403, 1365, 651), (403, 115, 871, 1365), (459, 1366, 544, 51), (171, 872, 1366, 459), (872, 315, 870, 1366), (867, 1367, 869, 314), (163, 643, 1367, 867), (643, 3, 388, 1367), (735, 1368, 868, 255), (43, 451, 1368, 735), (451, 163, 867, 1368), (543, 1369, 545, 89), (255, 868, 1369, 543), (868, 314, 866, 1369), (863, 1370, 865, 313), (260, 740, 1370, 863), (740, 90, 738, 1370), (598, 1371, 864, 118), (46, 548, 1371, 598), (548, 260, 863, 1371), (406, 1372, 412, 16), (118, 864, 1372, 406), (864, 313, 862, 1372), (859, 1373, 861, 312), (103, 583, 1373, 859), (583, 31, 739, 1373), (646, 1374, 860, 166), (7, 391, 1374, 646), (391, 103, 859, 1374), (454, 1375, 548, 46), (166, 860, 1375, 454), (860, 312, 858, 1375), (855, 1376, 857, 311), (151, 631, 1376, 855), (631, 13, 651, 1376), (739, 1377, 856, 259), (31, 439, 1377, 739), (439, 151, 855, 1377), (547, 1378, 549, 90), (259, 856, 1378, 547), (856, 311, 854, 1378), (851, 1379, 853, 310), (264, 744, 1379, 851), (744, 91, 742, 1379), (586, 1380, 852, 106), (34, 552, 1380, 586), (552, 264, 851, 1380), (394, 1381, 649, 5), (106, 852, 1381, 394), (852, 310, 850, 1381), (847, 1382, 849, 309), (124, 604, 1382, 847), (604, 52, 743, 1382), (634, 1383, 848, 154), (16, 412, 1383, 634), (412, 124, 847, 1383), (442, 1384, 552, 34), (154, 848, 1384, 442), (848, 309, 846, 1384), (843, 1385, 845, 308), (172, 652, 1385, 843), (652, 20, 650, 1385), (743, 1386, 844, 263), (52, 460, 1386, 743), (460, 172, 843, 1386), (551, 1387, 553, 91), (263, 844, 1387, 551), (844, 308, 842, 1387), (839, 1388, 841, 307), (268, 748, 1388, 839), (748, 92, 746, 1388), (602, 1389, 840, 122), (50, 556, 1389, 602), (556, 268, 839, 1389), (410, 1390, 637, 19), (122, 840, 1390, 410), (840, 307, 838, 1390), (835, 1391, 837, 306), (125, 605, 1391, 835), (605, 53, 747, 1391), (650, 1392, 836, 170), (20, 413, 1392, 650), (413, 125, 835, 1392), (458, 1393, 556, 50), (170, 836, 1393, 458), (836, 306, 834, 1393), (831, 1394, 833, 305), (173, 653, 1394, 831), (653, 10, 400, 1394), (747, 1395, 832, 267), (53, 461, 1395, 747), (461, 173, 831, 1395), (555, 1396, 557, 92), (267, 832, 1396, 555), (832, 305, 830, 1396), (827, 1397, 829, 304), (272, 752, 1397, 827), (752, 93, 750, 1397), (606, 1398, 828, 126), (54, 560, 1398, 606), (560, 272, 827, 1398), (414, 1399, 636, 18), (126, 828, 1399, 414), (828, 304, 826, 1399), (823, 1400, 825, 303), (129, 609, 1400, 823), (609, 57, 751, 1400), (654, 1401, 824, 174), (21, 417, 1401, 654), (417, 129, 823, 1401), (462, 1402, 560, 54), (174, 824, 1402, 462), (824, 303, 822, 1402), (819, 1403, 821, 302), (177, 657, 1403, 819), (657, 15, 405, 1403), (751, 1404, 820, 271), (57, 465, 1404, 751), (465, 177, 819, 1404), (559, 1405, 561, 93), (271, 820, 1405, 559), (820, 302, 818, 1405), (815, 1406, 817, 301), (276, 756, 1406, 815), (756, 94, 754, 1406), (610, 1407, 816, 130), (58, 564, 1407, 610), (564, 276, 815, 1407), (418, 1408, 627, 9), (130, 816, 1408, 418), (816, 301, 814, 1408), (811, 1409, 813, 300), (133, 613, 1409, 811), (613, 61, 755, 1409), (658, 1410, 812, 178), (22, 421, 1410, 658), (421, 133, 811, 1410), (466, 1411, 564, 58), (178, 812, 1411, 466), (812, 300, 810, 1411), (807, 1412, 809, 299), (181, 661, 1412, 807), (661, 19, 637, 1412), (755, 1413, 808, 275), (61, 469, 1413, 755), (469, 181, 807, 1413), (563, 1414, 565, 94), (275, 808, 1414, 563), (808, 299, 806, 1414), (803, 1415, 805, 298), (280, 760, 1415, 803), (760, 95, 758, 1415), (614, 1416, 804, 134), (62, 568, 1416, 614), (568, 280, 803, 1416), (422, 1417, 407, 17), (134, 804, 1417, 422), (804, 298, 802, 1417), (799, 1418, 801, 297), (137, 617, 1418, 799), (617, 65, 759, 1418), (662, 1419, 800, 182), (23, 425, 1419, 662), (425, 137, 799, 1419), (470, 1420, 568, 62), (182, 800, 1420, 470), (800, 297, 798, 1420), (795, 1421, 797, 296), (185, 665, 1421, 795), (665, 16, 634, 1421), (759, 1422, 796, 279), (65, 473, 1422, 759), (473, 185, 795, 1422), (567, 1423, 569, 95), (279, 796, 1423, 567), (796, 296, 794, 1423), (791, 1424, 793, 295), (284, 764, 1424, 791), (764, 96, 762, 1424), (618, 1425, 792, 138), (66, 572, 1425, 618), (572, 284, 791, 1425), (426, 1426, 404, 14), (138, 792, 1426, 426), (792, 295, 790, 1426), (787, 1427, 789, 294), (141, 621, 1427, 787), (621, 69, 763, 1427), (666, 1428, 788, 186), (24, 429, 1428, 666), (429, 141, 787, 1428), (474, 1429, 572, 66), (186, 788, 1429, 474), (788, 294, 786, 1429), (783, 1430, 785, 293), (189, 669, 1430, 783), (669, 13, 631, 1430), (763, 1431, 784, 283), (69, 477, 1431, 763), (477, 189, 783, 1431), (571, 1432, 573, 96), (283, 784, 1432, 571), (784, 293, 782, 1432), (779, 1433, 781, 292), (288, 768, 1433, 779), (768, 97, 766, 1433), (622, 1434, 780, 142), (70, 576, 1434, 622), (576, 288, 779, 1434), (430, 1435, 401, 11), (142, 780, 1435, 430), (780, 292, 778, 1435), (775, 1436, 777, 291), (145, 625, 1436, 775), (625, 73, 767, 1436), (670, 1437, 776, 190), (25, 433, 1437, 670), (433, 145, 775, 1437), (478, 1438, 576, 70), (190, 776, 1438, 478), (776, 291, 774, 1438), (771, 1439, 773, 290), (193, 673, 1439, 771), (673, 10, 628, 1439), (767, 1440, 772, 287), (73, 481, 1440, 767), (481, 193, 771, 1440), (575, 1441, 577, 97), (287, 772, 1441, 575), (772, 290, 770, 1441), (770, 1442, 769, 289), (290, 773, 1442, 770), (773, 148, 436, 1442), (774, 1443, 768, 288), (291, 777, 1443, 774), (777, 287, 575, 1443), (778, 1444, 593, 113), (292, 781, 1444, 778), (781, 286, 574, 1444), (782, 1445, 765, 285), (293, 785, 1445, 782), (785, 151, 439, 1445), (786, 1446, 764, 284), (294, 789, 1446, 786), (789, 283, 571, 1446), (790, 1447, 596, 116), (295, 793, 1447, 790), (793, 282, 570, 1447), (794, 1448, 761, 281), (296, 797, 1448, 794), (797, 154, 442, 1448), (798, 1449, 760, 280), (297, 801, 1449, 798), (801, 279, 567, 1449), (802, 1450, 599, 119), (298, 805, 1450, 802), (805, 278, 566, 1450), (806, 1451, 757, 277), (299, 809, 1451, 806), (809, 157, 445, 1451), (810, 1452, 756, 276), (300, 813, 1452, 810), (813, 275, 563, 1452), (814, 1453, 435, 147), (301, 817, 1453, 814), (817, 274, 562, 1453), (818, 1454, 753, 273), (302, 821, 1454, 818), (821, 117, 597, 1454), (822, 1455, 752, 272), (303, 825, 1455, 822), (825, 271, 559, 1455), (826, 1456, 444, 156), (304, 829, 1456, 826), (829, 270, 558, 1456), (830, 1457, 749, 269), (305, 833, 1457, 830), (833, 112, 592, 1457), (834, 1458, 748, 268), (306, 837, 1458, 834), (837, 267, 555, 1458), (838, 1459, 445, 157), (307, 841, 1459, 838), (841, 266, 554, 1459), (842, 1460, 745, 265), (308, 845, 1460, 842), (845, 170, 458, 1460), (846, 1461, 744, 264), (309, 849, 1461, 846), (849, 263, 551, 1461), (850, 1462, 457, 169), (310, 853, 1462, 850), (853, 262, 550, 1462), (854, 1463, 741, 261), (311, 857, 1463, 854), (857, 171, 459, 1463), (858, 1464, 740, 260), (312, 861, 1464, 858), (861, 259, 547, 1464), (862, 1465, 604, 124), (313, 865, 1465, 862), (865, 258, 546, 1465), (866, 1466, 737, 257), (314, 869, 1466, 866), (869, 100, 580, 1466), (870, 1467, 736, 256), (315, 873, 1467, 870), (873, 255, 543, 1467), (874, 1468, 605, 125), (316, 877, 1468, 874), (877, 254, 542, 1468), (878, 1469, 733, 253), (317, 881, 1469, 878), (881, 174, 462, 1469), (882, 1470, 732, 252), (318, 885, 1470, 882), (885, 251, 539, 1470), (886, 1471, 456, 168), (319, 889, 1471, 886), (889, 250, 538, 1471), (890, 1472, 729, 249), (320, 893, 1472, 890), (893, 175, 463, 1472), (894, 1473, 728, 248), (321, 897, 1473, 894), (897, 247, 535, 1473), (898, 1474, 608, 128), (322, 901, 1474, 898), (901, 246, 534, 1474), (902, 1475, 725, 245), (323, 905, 1475, 902), (905, 105, 585, 1475), (906, 1476, 724, 244), (324, 909, 1476, 906), (909, 243, 531, 1476), (910, 1477, 609, 129), (325, 913, 1477, 910), (913, 242, 530, 1477), (914, 1478, 721, 241), (326, 917, 1478, 914), (917, 178, 466, 1478), (918, 1479, 720, 240), (327, 921, 1479, 918), (921, 239, 527, 1479), (922, 1480, 447, 159), (328, 925, 1480, 922), (925, 238, 526, 1480), (926, 1481, 717, 237), (329, 929, 1481, 926), (929, 179, 467, 1481), (930, 1482, 716, 236), (330, 933, 1482, 930), (933, 235, 523, 1482), (934, 1483, 612, 132), (331, 937, 1483, 934), (937, 234, 522, 1483), (938, 1484, 713, 233), (332, 941, 1484, 938), (941, 169, 457, 1484), (942, 1485, 712, 232), (333, 945, 1485, 942), (945, 231, 519, 1485), (946, 1486, 613, 133), (334, 949, 1486, 946), (949, 230, 518, 1486), (950, 1487, 709, 229), (335, 953, 1487, 950), (953, 182, 470, 1487), (954, 1488, 708, 228), (336, 957, 1488, 954), (957, 227, 515, 1488), (958, 1489, 587, 107), (337, 961, 1489, 958), (961, 226, 514, 1489), (962, 1490, 705, 225), (338, 965, 1490, 962), (965, 183, 471, 1490), (966, 1491, 704, 224), (339, 969, 1491, 966), (969, 223, 511, 1491), (970, 1492, 616, 136), (340, 973, 1492, 970), (973, 222, 510, 1492), (974, 1493, 701, 221), (341, 977, 1493, 974), (977, 166, 454, 1493), (978, 1494, 700, 220), (342, 981, 1494, 978), (981, 219, 507, 1494), (982, 1495, 617, 137), (343, 985, 1495, 982), (985, 218, 506, 1495), (986, 1496, 697, 217), (344, 989, 1496, 986), (989, 186, 474, 1496), (990, 1497, 696, 216), (345, 993, 1497, 990), (993, 215, 503, 1497), (994, 1498, 584, 104), (346, 997, 1498, 994), (997, 214, 502, 1498), (998, 1499, 693, 213), (347, 1001, 1499, 998), (1001, 187, 475, 1499), (1002, 1500, 692, 212), (348, 1005, 1500, 1002), (1005, 211, 499, 1500), (1006, 1501, 620, 140), (349, 1009, 1501, 1006), (1009, 210, 498, 1501), (1010, 1502, 689, 209), (350, 1013, 1502, 1010), (1013, 163, 451, 1502), (1014, 1503, 688, 208), (351, 1017, 1503, 1014), (1017, 207, 495, 1503), (1018, 1504, 621, 141), (352, 1021, 1504, 1018), (1021, 206, 494, 1504), (1022, 1505, 685, 205), (353, 1025, 1505, 1022), (1025, 190, 478, 1505), (1026, 1506, 684, 204), (354, 1029, 1506, 1026), (1029, 203, 491, 1506), (1030, 1507, 581, 101), (355, 1033, 1507, 1030), (1033, 202, 490, 1507), (1034, 1508, 681, 201), (356, 1037, 1508, 1034), (1037, 191, 479, 1508), (1038, 1509, 680, 200), (357, 1041, 1509, 1038), (1041, 199, 487, 1509), (1042, 1510, 624, 144), (358, 1045, 1510, 1042), (1045, 198, 486, 1510), (1046, 1511, 677, 197), (359, 1049, 1511, 1046), (1049, 160, 448, 1511), (1050, 1512, 676, 196), (360, 1053, 1512, 1050), (1053, 195, 483, 1512), (1054, 1513, 625, 145), (361, 1057, 1513, 1054), (1057, 194, 482, 1513), (1058, 1514, 673, 193), (362, 1061, 1514, 1058), (1061, 112, 400, 1514), (1062, 1515, 672, 192), (363, 1065, 1515, 1062), (1065, 143, 431, 1515), (1066, 1516, 629, 149), (364, 1069, 1516, 1066), (1069, 142, 430, 1516), (1070, 1517, 669, 189), (365, 1073, 1517, 1070), (1073, 115, 403, 1517), (1074, 1518, 668, 188), (366, 1077, 1518, 1074), (1077, 139, 427, 1518), (1078, 1519, 632, 152), (367, 1081, 1519, 1078), (1081, 138, 426, 1519), (1082, 1520, 665, 185), (368, 1085, 1520, 1082), (1085, 118, 406, 1520), (1086, 1521, 664, 184), (369, 1089, 1521, 1086), (1089, 135, 423, 1521), (1090, 1522, 635, 155), (370, 1093, 1522, 1090), (1093, 134, 422, 1522), (1094, 1523, 661, 181), (371, 1097, 1523, 1094), (1097, 121, 409, 1523), (1098, 1524, 660, 180), (372, 1101, 1524, 1098), (1101, 131, 419, 1524), (1102, 1525, 399, 111), (373, 1105, 1525, 1102), (1105, 130, 418, 1525), (1106, 1526, 657, 177), (374, 1109, 1526, 1106), (1109, 153, 633, 1526), (1110, 1527, 656, 176), (375, 1113, 1527, 1110), (1113, 127, 415, 1527), (1114, 1528, 408, 120), (376, 1117, 1528, 1114), (1117, 126, 414, 1528), (1118, 1529, 653, 173), (377, 1121, 1529, 1118), (1121, 148, 628, 1529), (1122, 1530, 652, 172), (378, 1125, 1530, 1122), (1125, 123, 411, 1530), (1126, 1531, 409, 121), (379, 1129, 1531, 1126), (1129, 122, 410, 1531), (1130, 1532, 397, 109), (380, 1133, 1532, 1130), (1133, 160, 640, 1532), (1134, 1533, 396, 108), (381, 1137, 1533, 1134), (1137, 165, 645, 1533), (1138, 1534, 387, 99), (382, 1141, 1534, 1138), (1141, 109, 397, 1534), (1142, 1535, 647, 167), (383, 1145, 1535, 1142), (1145, 106, 394, 1535), (1146, 1536, 644, 164), (384, 1149, 1536, 1146), (1149, 103, 391, 1536), (1150, 1537, 641, 161), (385, 1153, 1537, 1150), (1153, 100, 388, 1537)])
me_cube_001.use_remesh_preserve_volume = False
me_cube_001.use_remesh_preserve_attributes = False
me_cube_001.use_mirror_vertex_groups = False
me_cube_001.update()
me_cylinder_005 = bpy.data.meshes.new('Cylinder.005')
me_cylinder_005.from_pydata([(-3.536e-09, -8.839e-10, 0.1548), (-3.536e-09, -8.839e-10, 1.998), (-3.536e-09, 0.2686, 0.1548), (-1.05e-09, 0.3836, 1.748), (0.2327, 0.1343, 0.1548), (0.3322, 0.1918, 1.748), (0.2327, -0.1343, 0.1548), (0.3322, -0.1918, 1.748), (-2.702e-08, -0.2686, 0.1548), (-3.459e-08, -0.3836, 1.748), (-0.2327, -0.1343, 0.1548), (-0.3322, -0.1918, 1.748), (-0.2327, 0.1343, 0.1548), (-0.3322, 0.1918, 1.748)], [], [(0, 2, 4), (1, 5, 3), (2, 3, 5, 4), (0, 4, 6), (1, 7, 5), (4, 5, 7, 6), (0, 6, 8), (1, 9, 7), (6, 7, 9, 8), (0, 8, 10), (1, 11, 9), (8, 9, 11, 10), (0, 10, 12), (1, 13, 11), (10, 11, 13, 12), (0, 12, 2), (1, 3, 13), (12, 13, 3, 2)])
me_cylinder_005.use_remesh_preserve_volume = False
me_cylinder_005.use_remesh_preserve_attributes = False
me_cylinder_005.use_mirror_vertex_groups = False
me_cylinder_005.update()
me_cylinder_003 = bpy.data.meshes.new('Cylinder.003')
me_cylinder_003.from_pydata([(-1.725e-08, 8.67e-10, 0.8247), (-1.725e-08, 8.67e-10, 2.189), (-2.052e-08, 0.2568, 1.098), (-2.106e-08, 0.2878, 1.765), (0.1816, 0.1816, 1.098), (0.2113, 0.2035, 1.741), (0.2568, -1.036e-08, 1.098), (0.2988, -1.078e-08, 1.684), (0.1816, -0.1816, 1.098), (0.2113, -0.2035, 1.627), (-4.582e-08, -0.2568, 1.098), (-4.719e-08, -0.2878, 1.603), (-0.1816, -0.1816, 1.098), (-0.2113, -0.2035, 1.627), (-0.2568, 4.956e-09, 1.098), (-0.2988, 5.229e-09, 1.684), (-0.1816, 0.1816, 1.098), (-0.2113, 0.2035, 1.741)], [], [(0, 2, 4), (1, 5, 3), (2, 3, 5, 4), (0, 4, 6), (1, 7, 5), (4, 5, 7, 6), (0, 6, 8), (1, 9, 7), (6, 7, 9, 8), (0, 8, 10), (1, 11, 9), (8, 9, 11, 10), (0, 10, 12), (1, 13, 11), (10, 11, 13, 12), (0, 12, 14), (1, 15, 13), (12, 13, 15, 14), (0, 14, 16), (1, 17, 15), (14, 15, 17, 16), (0, 16, 2), (1, 3, 17), (16, 17, 3, 2)])
me_cylinder_003.use_remesh_preserve_volume = False
me_cylinder_003.use_remesh_preserve_attributes = False
me_cylinder_003.use_mirror_vertex_groups = False
me_cylinder_003.update()
me_cylinder_009 = bpy.data.meshes.new('Cylinder.009')
me_cylinder_009.from_pydata([(-8.105e-09, 0.0, 0.613), (-8.105e-09, 0.0, 2.895), (-1.132e-08, 0.4433, 0.7742), (-1.463e-08, 0.4484, 2.138), (0.3141, 0.3128, 0.7748), (0.3352, 0.3137, 2.094), (0.4433, -0.0001991, 0.7754), (0.4692, -0.006215, 1.988), (0.3139, -0.313, 0.7749), (0.3291, -0.3197, 1.882), (-5.646e-08, -0.4433, 0.7744), (-5.584e-08, -0.4484, 1.837), (-0.3139, -0.313, 0.7749), (-0.3291, -0.3197, 1.882), (-0.4433, -0.0001991, 0.7754), (-0.4692, -0.006215, 1.988), (-0.3141, 0.3128, 0.7748), (-0.3352, 0.3137, 2.094)], [], [(0, 2, 4), (1, 5, 3), (2, 3, 5, 4), (0, 4, 6), (1, 7, 5), (4, 5, 7, 6), (0, 6, 8), (1, 9, 7), (6, 7, 9, 8), (0, 8, 10), (1, 11, 9), (8, 9, 11, 10), (0, 10, 12), (1, 13, 11), (10, 11, 13, 12), (0, 12, 14), (1, 15, 13), (12, 13, 15, 14), (0, 14, 16), (1, 17, 15), (14, 15, 17, 16), (0, 16, 2), (1, 3, 17), (16, 17, 3, 2)])
_uv = me_cylinder_009.uv_layers.new(name='UVMap')
_uv.uv.foreach_set('vector', [0.3668, 0.9999, 0.3808, 0.8226, 0.4767, 0.8287, 0.4179, 7.789e-05, 0.4683, 0.2204, 0.3913, 0.2122, 0.3808, 0.8226, 0.3913, 0.2122, 0.4683, 0.2204, 0.4767, 0.8287, 0.3668, 0.9999, 0.4767, 0.8287, 0.5528, 0.8383, 0.4179, 7.789e-05, 0.5428, 0.2371, 0.4683, 0.2204, 0.4767, 0.8287, 0.4683, 0.2204, 0.5428, 0.2371, 0.5528, 0.8383, 0.3668, 0.9999, 0.5528, 0.8383, 0.6068, 0.838, 0.4179, 7.789e-05, 0.6068, 0.2524, 0.5428, 0.2371, 0.5528, 0.8383, 0.5428, 0.2371, 0.6068, 0.2524, 0.6068, 0.838, 0.3668, 0.9999, 7.789e-05, 0.7871, 0.08919, 0.7941, 0.4179, 7.789e-05, 0.1357, 0.2252, 0.05936, 0.2149, 7.789e-05, 0.7871, 0.05936, 0.2149, 0.1357, 0.2252, 0.08919, 0.7941, 0.3668, 0.9999, 0.08919, 0.7941, 0.17, 0.8071, 0.4179, 7.789e-05, 0.2036, 0.2283, 0.1357, 0.2252, 0.08919, 0.7941, 0.1357, 0.2252, 0.2036, 0.2283, 0.17, 0.8071, 0.3668, 0.9999, 0.17, 0.8071, 0.2503, 0.8166, 0.4179, 7.789e-05, 0.2687, 0.2189, 0.2036, 0.2283, 0.17, 0.8071, 0.2036, 0.2283, 0.2687, 0.2189, 0.2503, 0.8166, 0.3668, 0.9999, 0.2503, 0.8166, 0.3156, 0.8185, 0.4179, 7.789e-05, 0.3253, 0.2128, 0.2687, 0.2189, 0.2503, 0.8166, 0.2687, 0.2189, 0.3253, 0.2128, 0.3156, 0.8185, 0.3668, 0.9999, 0.3156, 0.8185, 0.3808, 0.8226, 0.4179, 7.789e-05, 0.3913, 0.2122, 0.3253, 0.2128, 0.3156, 0.8185, 0.3253, 0.2128, 0.3913, 0.2122, 0.3808, 0.8226])
me_cylinder_009.materials.append(mat_crystal1)
me_cylinder_009.use_remesh_preserve_volume = False
me_cylinder_009.use_remesh_preserve_attributes = False
me_cylinder_009.use_mirror_vertex_groups = False
me_cylinder_009.update()
me_cylinder_002 = bpy.data.meshes.new('Cylinder.002')
me_cylinder_002.from_pydata([(0.0, -2.384e-07, 0.0), (0.0, -2.384e-07, 2.282), (-3.216e-09, 0.4433, 0.1613), (-6.529e-09, 0.4484, 1.525), (0.3141, 0.3128, 0.1618), (0.3352, 0.3137, 1.481), (0.4433, -0.0001993, 0.1624), (0.4692, -0.006215, 1.375), (0.3139, -0.313, 0.1619), (0.3291, -0.3197, 1.269), (-4.836e-08, -0.4433, 0.1614), (-4.774e-08, -0.4484, 1.224), (-0.3139, -0.313, 0.1619), (-0.3291, -0.3197, 1.269), (-0.4433, -0.0001993, 0.1624), (-0.4692, -0.006215, 1.375), (-0.3141, 0.3128, 0.1618), (-0.3352, 0.3137, 1.481)], [], [(0, 2, 4), (1, 5, 3), (2, 3, 5, 4), (0, 4, 6), (1, 7, 5), (4, 5, 7, 6), (0, 6, 8), (1, 9, 7), (6, 7, 9, 8), (0, 8, 10), (1, 11, 9), (8, 9, 11, 10), (0, 10, 12), (1, 13, 11), (10, 11, 13, 12), (0, 12, 14), (1, 15, 13), (12, 13, 15, 14), (0, 14, 16), (1, 17, 15), (14, 15, 17, 16), (0, 16, 2), (1, 3, 17), (16, 17, 3, 2)])
_uv = me_cylinder_002.uv_layers.new(name='UVMap')
_uv.uv.foreach_set('vector', [0.3668, 0.9999, 0.3808, 0.8226, 0.4767, 0.8287, 0.4179, 7.789e-05, 0.4683, 0.2204, 0.3913, 0.2122, 0.3808, 0.8226, 0.3913, 0.2122, 0.4683, 0.2204, 0.4767, 0.8287, 0.3668, 0.9999, 0.4767, 0.8287, 0.5528, 0.8383, 0.4179, 7.789e-05, 0.5428, 0.2371, 0.4683, 0.2204, 0.4767, 0.8287, 0.4683, 0.2204, 0.5428, 0.2371, 0.5528, 0.8383, 0.3668, 0.9999, 0.5528, 0.8383, 0.6068, 0.838, 0.4179, 7.789e-05, 0.6068, 0.2524, 0.5428, 0.2371, 0.5528, 0.8383, 0.5428, 0.2371, 0.6068, 0.2524, 0.6068, 0.838, 0.3668, 0.9999, 7.789e-05, 0.7871, 0.08919, 0.7941, 0.4179, 7.789e-05, 0.1357, 0.2252, 0.05936, 0.2149, 7.789e-05, 0.7871, 0.05936, 0.2149, 0.1357, 0.2252, 0.08919, 0.7941, 0.3668, 0.9999, 0.08919, 0.7941, 0.17, 0.8071, 0.4179, 7.789e-05, 0.2036, 0.2283, 0.1357, 0.2252, 0.08919, 0.7941, 0.1357, 0.2252, 0.2036, 0.2283, 0.17, 0.8071, 0.3668, 0.9999, 0.17, 0.8071, 0.2503, 0.8166, 0.4179, 7.789e-05, 0.2687, 0.2189, 0.2036, 0.2283, 0.17, 0.8071, 0.2036, 0.2283, 0.2687, 0.2189, 0.2503, 0.8166, 0.3668, 0.9999, 0.2503, 0.8166, 0.3156, 0.8185, 0.4179, 7.789e-05, 0.3253, 0.2128, 0.2687, 0.2189, 0.2503, 0.8166, 0.2687, 0.2189, 0.3253, 0.2128, 0.3156, 0.8185, 0.3668, 0.9999, 0.3156, 0.8185, 0.3808, 0.8226, 0.4179, 7.789e-05, 0.3913, 0.2122, 0.3253, 0.2128, 0.3156, 0.8185, 0.3253, 0.2128, 0.3913, 0.2122, 0.3808, 0.8226])
me_cylinder_002.materials.append(mat_crystal1)
me_cylinder_002.use_remesh_preserve_volume = False
me_cylinder_002.use_remesh_preserve_attributes = False
me_cylinder_002.use_mirror_vertex_groups = False
me_cylinder_002.update()

# ---- objects
ob_plane_002 = bpy.data.objects.new('Plane.002', me_plane_002)
ob_plane_001 = bpy.data.objects.new('Plane.001', me_plane_001)
ob_plane = bpy.data.objects.new('Plane', me_plane)
ob_cube = bpy.data.objects.new('Cube', me_cube_001)
ob_cylinder = bpy.data.objects.new('Cylinder', me_cylinder_005)
ob_cylinder_002 = bpy.data.objects.new('Cylinder.002', me_cylinder_003)
ob_lamp = bpy.data.objects.new('Lamp', light_lamp)
ob_camera = bpy.data.objects.new('Camera', cam_camera)
ob_cylinder_003 = bpy.data.objects.new('Cylinder.003', me_cylinder_009)
ob_cylinder_001 = bpy.data.objects.new('Cylinder.001', me_cylinder_002)

# ---- transforms, parenting, visibility, modifiers, constraints
ob_plane_002.location = (0.0, 0.0, 0.0)
ob_plane_002.scale = (9.795, 9.795, 9.795)
ob_plane_002.lineart.crease_threshold = 0.0
ob_plane_001.location = (0.2274, -3.313, 4.381)
ob_plane_001.scale = (2.173, 2.173, 2.173)
ob_plane_001.hide_viewport = True
ob_plane_001.hide_render = True
ob_plane_001.lineart.crease_threshold = 0.0
ob_plane.location = (0.0, -2.419, 0.7712)
ob_plane.scale = (5.395, 5.395, 5.395)
ob_plane.hide_viewport = True
ob_plane.lineart.crease_threshold = 0.0
_m = ob_plane.modifiers.new('Subsurf', 'SUBSURF')
_m.uv_smooth = 'PRESERVE_CORNERS'
_m.quality = 2
_m.show_only_control_edges = False
ob_cube.location = (0.0, 0.0, 0.0)
ob_cube.hide_viewport = True
ob_cube.hide_render = True
ob_cube.lineart.crease_threshold = 0.0
ob_cylinder.location = (0.0, 0.0, 0.0)
ob_cylinder.hide_viewport = True
ob_cylinder.hide_render = True
ob_cylinder.lineart.crease_threshold = 0.0
ob_cylinder_002.location = (0.0, -0.8901, 0.0)
ob_cylinder_002.hide_viewport = True
ob_cylinder_002.hide_render = True
ob_cylinder_002.lineart.crease_threshold = 0.0
ob_lamp.location = (4.076, -1.29, 5.904)
ob_lamp.rotation_euler = (0.6503, 0.05522, 1.866)
ob_lamp.lock_rotations_4d = False
ob_lamp.empty_display_type = 'ARROWS'
ob_lamp.color = (0.0, 0.0, 0.0, 0.0)
ob_lamp.hide_viewport = True
ob_lamp.hide_render = True
ob_lamp.lineart.crease_threshold = 0.0
ob_camera.location = (0.6119, -0.5455, 2.982)
ob_camera.rotation_euler = (0.8918, -4.28e-06, 2.866)
ob_camera.lock_rotations_4d = False
ob_camera.empty_display_type = 'ARROWS'
ob_camera.color = (0.0, 0.0, 0.0, 0.0)
ob_camera.display_type = 'WIRE'
ob_camera.lineart.crease_threshold = 0.0
ob_cylinder_003.location = (-1.226, -1.947, -0.04434)
ob_cylinder_003.hide_viewport = True
ob_cylinder_003.hide_render = True
ob_cylinder_003.lineart.crease_threshold = 0.0
ob_cylinder_001.location = (-8.105e-09, -2.34, 0.613)
ob_cylinder_001.lineart.crease_threshold = 0.0

# ---- collection membership
col_collection_1.objects.link(ob_plane_002)
col_collection_1.objects.link(ob_plane_001)
col_collection_1.objects.link(ob_plane)
col_collection_1.objects.link(ob_cube)
col_collection_1.objects.link(ob_cylinder)
col_collection_1.objects.link(ob_cylinder_002)
col_collection_1.objects.link(ob_lamp)
col_collection_1.objects.link(ob_camera)
col_collection_2.objects.link(ob_cylinder_003)
col_collection_2.objects.link(ob_cylinder_001)

# ---- scene / render settings (as saved in the file)
scene.camera = ob_camera
scene.frame_start = 1; scene.frame_end = 250; scene.frame_set(1)
scene.render.engine = 'CYCLES'
scene.render.resolution_percentage = 50
scene.render.dither_intensity = 0.0
scene.cycles.use_denoising = False
scene.cycles.samples = 128
scene.cycles.sampling_pattern = 'TABULATED_SOBOL'
scene.cycles.light_sampling_threshold = 0.0
scene.cycles.use_adaptive_sampling = False
scene.cycles.use_light_tree = False
scene.cycles.blur_glossy = 0.0
scene.cycles.sample_clamp_indirect = 0.0
scene.view_settings.view_transform = 'Standard'
bpy.context.view_layer.update()
